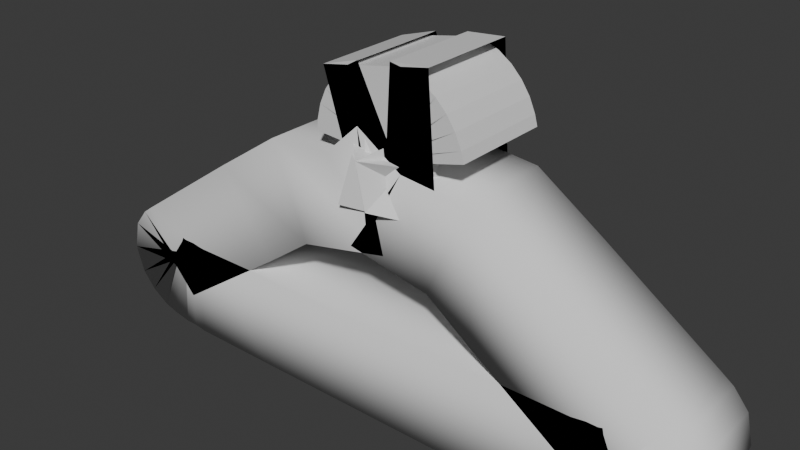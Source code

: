 # Source: hanger.blend  (saved by Blender 4.2.66; exported with 4.5.12 LTS)
import bpy
from mathutils import Matrix  # noqa: F401  (used for matrix-valued properties, if any)

bpy.ops.wm.read_factory_settings(use_empty=True)
scene = bpy.context.scene
scene.name = 'Scene'

# ---- collections
col_hanger = bpy.data.collections.new('Hanger'); scene.collection.children.link(col_hanger)

# ---- materials (node trees are filled in below, after node groups)
mat_material_001 = bpy.data.materials.new('Material.001')
mat_material_001.alpha_threshold = 0.0
mat_material_001.roughness = 0.5
mat_material_001.line_color = (0.0, 0.0, 0.0, 1.0)

# ---- material node trees
mat_material_001.use_nodes = True; mat_material_001.node_tree.nodes.clear()
_N = mat_material_001.node_tree.nodes; _L = mat_material_001.node_tree.links
n0 = _N.new('ShaderNodeOutputMaterial'); n0.name = 'Material Output'; n0.location = (300, 300)
n1 = _N.new('ShaderNodeBsdfPrincipled'); n1.name = 'Principled BSDF'; n1.location = (10, 300)
n1.inputs[3].default_value = 1.45
_L.new(n1.outputs[0], n0.inputs[0])
n0.is_active_output = True

# ---- world
world_world = bpy.data.worlds.new('World'); scene.world = world_world
world_world.use_nodes = True; world_world.node_tree.nodes.clear()
_N = world_world.node_tree.nodes; _L = world_world.node_tree.links
n0 = _N.new('ShaderNodeOutputWorld'); n0.name = 'World Output'; n0.location = (300, 300)
n1 = _N.new('ShaderNodeBackground'); n1.name = 'Background'; n1.location = (10, 300)
n1.inputs[0].default_value = (0.05088, 0.05088, 0.05088, 1.0)
_L.new(n1.outputs[0], n0.inputs[0])
n0.is_active_output = True
world_world.color = (0.05088, 0.05088, 0.05088)
world_world.sun_shadow_jitter_overblur = 0.0

# ---- meshes
me_circle = bpy.data.meshes.new('Circle')
me_circle.from_pydata([(0.07288, -0.3567, -89.24), (-1.313, -0.3567, -89.91), (-1.091, -0.3567, -90.06), (-1.342, -0.3567, -89.93), (-1.36, -0.3567, -89.95), (-1.365, -0.3567, -89.97), (-1.358, -0.3567, -89.99), (-1.34, -0.3567, -90.01), (-1.309, -0.3567, -90.03), (-1.268, -0.3567, -90.04), (-1.217, -0.3567, -90.05), (-1.158, -0.3567, -90.05), (1.091, -0.3567, -90.06), (1.313, -0.3567, -89.91), (1.158, -0.3567, -90.05), (1.217, -0.3567, -90.05), (1.268, -0.3567, -90.04), (1.309, -0.3567, -90.03), (1.34, -0.3567, -90.01), (1.358, -0.3567, -89.99), (1.365, -0.3567, -89.97), (1.36, -0.3567, -89.95), (1.342, -0.3567, -89.93), (-0.4285, -0.3567, -89.3), (0.4466, -0.3567, -89.3), (-0.03831, -0.3567, -89.24), (0.005035, -0.3567, -89.13)], [(1, 3), (3, 4), (4, 5), (5, 6), (6, 7), (7, 8), (8, 9), (9, 10), (10, 11), (11, 2), (12, 14), (14, 15), (15, 16), (16, 17), (17, 18), (18, 19), (19, 20), (20, 21), (21, 22), (22, 13), (1, 23), (2, 12), (13, 24), (25, 23), (0, 24), (26, 0), (25, 26)], [])
_uv = me_circle.uv_layers.new(name='UVMap')
_uv.uv.foreach_set('vector', [])
me_circle.update()
me_cube_027 = bpy.data.meshes.new('Cube.027')
me_cube_027.from_pydata([(0.01976, -0.3594, 0.9158), (-0.0005171, -0.3506, 0.9158), (0.01406, -0.3449, 0.9158), (0.00519, -0.3652, 0.9158), (0.01917, -0.3528, 0.8831), (7.041e-05, -0.3572, 0.8831), (0.007415, -0.3455, 0.8831), (0.01183, -0.3646, 0.8831), (0.01883, -0.3495, 0.8667), (0.0004149, -0.3606, 0.8667), (0.004087, -0.3458, 0.8667), (0.01516, -0.3642, 0.8667), (0.01074, -0.3451, 0.8994), (0.008502, -0.3649, 0.8994), (0.01952, -0.3561, 0.8994), (-0.0002741, -0.3539, 0.8994), (0.01792, -0.3624, 0.9333), (0.001327, -0.3476, 0.9333), (0.01702, -0.3467, 0.9333), (0.002223, -0.3633, 0.9333), (0.01523, -0.3646, 0.9498), (0.004019, -0.3454, 0.9498), (0.0192, -0.3494, 0.9498), (4.056e-05, -0.3606, 0.9498), (0.01098, -0.366, 0.9635), (0.008262, -0.344, 0.9635), (0.02062, -0.3537, 0.9635), (-0.00138, -0.3564, 0.9635), (0.006764, -0.3657, 0.9788), (0.01248, -0.3443, 0.9788), (0.02034, -0.3579, 0.9788), (-0.001095, -0.3522, 0.9788), (0.004111, -0.3643, 0.9939), (0.0003869, -0.3495, 0.9939), (0.01513, -0.3458, 0.9939), (0.01886, -0.3605, 0.9939), (0.01859, -0.3515, 0.9158), (0.0006592, -0.3585, 0.9158), (0.005124, -0.3622, 0.8831), (0.01412, -0.3478, 0.8831), (0.01187, -0.346, 0.8667), (0.007373, -0.364, 0.8667), (0.002875, -0.3604, 0.8994), (0.01637, -0.3496, 0.8994), (0.01926, -0.3545, 0.9333), (-1.31e-05, -0.3556, 0.9333), (0.01896, -0.3574, 0.9498), (0.0002873, -0.3526, 0.9498), (0.01722, -0.3609, 0.9635), (0.002025, -0.3491, 0.9635), (0.01443, -0.3634, 0.9788), (0.004817, -0.3467, 0.9788), (0.0119, -0.364, 0.9939), (0.007342, -0.346, 0.9939), (0.006099, -0.3461, 0.9158), (0.01315, -0.364, 0.9158), (0.01682, -0.3595, 0.8831), (0.00242, -0.3505, 0.8831), (0.0005931, -0.3528, 0.8667), (0.01865, -0.3573, 0.8667), (0.015, -0.3618, 0.8994), (0.004247, -0.3483, 0.8994), (0.009075, -0.3454, 0.9333), (0.01017, -0.3647, 0.9333), (0.01205, -0.3457, 0.9498), (0.0072, -0.3644, 0.9498), (0.01555, -0.3474, 0.9635), (0.00369, -0.3626, 0.9635), (0.01798, -0.3502, 0.9788), (0.001264, -0.3598, 0.9788), (0.01865, -0.3527, 0.9939), (0.0005904, -0.3573, 0.9939), (0.01876, -0.3488, 0.8634), (0.01869, -0.3481, 0.8602), (0.01862, -0.3475, 0.8569), (0.01855, -0.3468, 0.8579), (0.0004838, -0.3612, 0.8634), (0.0005527, -0.3619, 0.8602), (0.0006216, -0.3625, 0.8569), (0.0006939, -0.3632, 0.8579), (0.001393, -0.3461, 0.8579), (0.002091, -0.346, 0.8569), (0.002756, -0.3459, 0.8602), (0.003422, -0.3459, 0.8634), (0.01785, -0.3639, 0.8579), (0.01715, -0.364, 0.8569), (0.01649, -0.3641, 0.8602), (0.01582, -0.3642, 0.8634), (0.00919, -0.3655, 0.8579), (0.008723, -0.3651, 0.8569), (0.008273, -0.3648, 0.8602), (0.007823, -0.3644, 0.8634), (0.01005, -0.3445, 0.8579), (0.01052, -0.3449, 0.8569), (0.01097, -0.3453, 0.8602), (0.01142, -0.3456, 0.8634), (0.02013, -0.3554, 0.8579), (0.01975, -0.3559, 0.8569), (0.01938, -0.3564, 0.8602), (0.01902, -0.3568, 0.8634), (-0.000883, -0.3546, 0.8579), (-0.0005032, -0.3541, 0.8569), (-0.0001378, -0.3537, 0.8602), (0.0002277, -0.3532, 0.8634), (0.004753, -0.3457, 0.87), (0.005418, -0.3457, 0.8732), (0.006084, -0.3456, 0.8765), (0.006749, -0.3455, 0.8798), (0.01449, -0.3643, 0.87), (0.01383, -0.3644, 0.8732), (0.01316, -0.3644, 0.8765), (0.0125, -0.3645, 0.8798), (0.01911, -0.3521, 0.8798), (0.01904, -0.3515, 0.8765), (0.01897, -0.3508, 0.8732), (0.0189, -0.3501, 0.87), (0.0001393, -0.3579, 0.8798), (0.0002082, -0.3586, 0.8765), (0.0002771, -0.3592, 0.8732), (0.000346, -0.3599, 0.87), (0.01232, -0.3464, 0.87), (0.01277, -0.3467, 0.8732), (0.01322, -0.3471, 0.8765), (0.01367, -0.3474, 0.8798), (0.006924, -0.3637, 0.87), (0.006474, -0.3633, 0.8732), (0.006024, -0.3629, 0.8765), (0.005574, -0.3626, 0.8798), (0.0009585, -0.3523, 0.87), (0.001324, -0.3519, 0.8732), (0.001689, -0.3514, 0.8765), (0.002055, -0.351, 0.8798), (0.01829, -0.3577, 0.87), (0.01792, -0.3582, 0.8732), (0.01756, -0.3586, 0.8765), (0.01719, -0.3591, 0.8798), (0.01945, -0.3555, 0.8961), (0.01938, -0.3548, 0.8929), (0.01931, -0.3541, 0.8896), (0.01924, -0.3535, 0.8863), (-0.0002052, -0.3546, 0.8961), (-0.0001363, -0.3552, 0.8929), (-6.74e-05, -0.3559, 0.8896), (1.507e-06, -0.3566, 0.8863), (0.008081, -0.3454, 0.8863), (0.008746, -0.3453, 0.8896), (0.009412, -0.3453, 0.8929), (0.01008, -0.3452, 0.8961), (0.01116, -0.3646, 0.8863), (0.0105, -0.3647, 0.8896), (0.009833, -0.3648, 0.8929), (0.009168, -0.3648, 0.8961), (0.01457, -0.3482, 0.8863), (0.01502, -0.3485, 0.8896), (0.01547, -0.3489, 0.8929), (0.01592, -0.3493, 0.8961), (0.004674, -0.3619, 0.8863), (0.004225, -0.3615, 0.8896), (0.003775, -0.3611, 0.8929), (0.003325, -0.3608, 0.8961), (0.002786, -0.3501, 0.8863), (0.003151, -0.3496, 0.8896), (0.003517, -0.3492, 0.8929), (0.003882, -0.3487, 0.8961), (0.01646, -0.36, 0.8863), (0.01609, -0.3604, 0.8896), (0.01573, -0.3609, 0.8929), (0.01536, -0.3613, 0.8961), (0.01141, -0.3451, 0.9027), (0.01207, -0.345, 0.906), (0.01274, -0.3449, 0.9092), (0.01341, -0.3448, 0.9125), (0.007837, -0.365, 0.9027), (0.007171, -0.3651, 0.906), (0.006506, -0.3651, 0.9092), (0.005837, -0.3652, 0.9125), (0.01982, -0.3588, 0.9125), (0.01973, -0.3581, 0.9092), (0.01966, -0.3575, 0.906), (0.01959, -0.3568, 0.9027), (-0.0005715, -0.3512, 0.9125), (-0.0004808, -0.3519, 0.9092), (-0.0004119, -0.3526, 0.906), (-0.000343, -0.3532, 0.9027), (0.002425, -0.36, 0.9027), (0.001975, -0.3597, 0.906), (0.001526, -0.3593, 0.9092), (0.001063, -0.3589, 0.9125), (0.01682, -0.35, 0.9027), (0.01727, -0.3504, 0.906), (0.01772, -0.3507, 0.9092), (0.01818, -0.3511, 0.9125), (0.01463, -0.3622, 0.9027), (0.01427, -0.3627, 0.906), (0.0139, -0.3631, 0.9092), (0.01355, -0.3636, 0.9125), (0.004613, -0.3478, 0.9027), (0.004978, -0.3474, 0.906), (0.005344, -0.3469, 0.9092), (0.0057, -0.3465, 0.9125), (0.0195, -0.3601, 0.9193), (0.0191, -0.3607, 0.9228), (0.01872, -0.3613, 0.9263), (0.01834, -0.3619, 0.9298), (0.002776, -0.3637, 0.9298), (0.003382, -0.3641, 0.9263), (0.003979, -0.3645, 0.9228), (0.004574, -0.3649, 0.9193), (0.000904, -0.3482, 0.9298), (0.0005287, -0.3488, 0.9263), (0.0001463, -0.3494, 0.9228), (-0.000258, -0.35, 0.9193), (0.01647, -0.3463, 0.9298), (0.01586, -0.3459, 0.9263), (0.01527, -0.3455, 0.9228), (0.01467, -0.3451, 0.9193), (0.01876, -0.3521, 0.9193), (0.01888, -0.3527, 0.9228), (0.01901, -0.3533, 0.9263), (0.01915, -0.3539, 0.9298), (0.0004816, -0.358, 0.9193), (0.0003624, -0.3574, 0.9228), (0.0002306, -0.3568, 0.9263), (9.133e-05, -0.3562, 0.9298), (0.006666, -0.3459, 0.9193), (0.007275, -0.3458, 0.9228), (0.007875, -0.3456, 0.9263), (0.008476, -0.3455, 0.9298), (0.01258, -0.3642, 0.9193), (0.01197, -0.3643, 0.9228), (0.01137, -0.3644, 0.9263), (0.01077, -0.3645, 0.9298), (0.001817, -0.3471, 0.9366), (0.002354, -0.3467, 0.9399), (0.002884, -0.3463, 0.9433), (0.003398, -0.3458, 0.9466), (0.01881, -0.3488, 0.9466), (0.01837, -0.3483, 0.9433), (0.01793, -0.3477, 0.9399), (0.0175, -0.3472, 0.9366), (0.01585, -0.3642, 0.9466), (0.01636, -0.3638, 0.9433), (0.01689, -0.3633, 0.9399), (0.01743, -0.3629, 0.9366), (0.0004374, -0.3612, 0.9466), (0.0008798, -0.3618, 0.9433), (0.001315, -0.3623, 0.9399), (0.001743, -0.3628, 0.9366), (1.75e-05, -0.355, 0.9366), (8.294e-05, -0.3544, 0.9399), (0.0001409, -0.3538, 0.9433), (0.0001874, -0.3532, 0.9466), (0.01923, -0.3551, 0.9366), (0.01916, -0.3557, 0.9399), (0.0191, -0.3562, 0.9433), (0.01906, -0.3568, 0.9466), (0.009578, -0.3646, 0.9366), (0.008986, -0.3646, 0.9399), (0.008395, -0.3645, 0.9433), (0.007808, -0.3645, 0.9466), (0.009668, -0.3454, 0.9366), (0.01026, -0.3455, 0.9399), (0.01085, -0.3455, 0.9433), (0.01144, -0.3456, 0.9466), (0.01445, -0.3649, 0.9526), (0.01357, -0.3652, 0.9553), (0.01271, -0.3655, 0.958), (0.01185, -0.3658, 0.9607), (-0.001183, -0.3572, 0.9607), (-0.0008725, -0.3581, 0.958), (-0.0005788, -0.359, 0.9553), (-0.0002919, -0.3598, 0.9526), (0.0074, -0.3442, 0.9607), (0.006536, -0.3445, 0.958), (0.005672, -0.3448, 0.9553), (0.004792, -0.3451, 0.9526), (0.02043, -0.3528, 0.9607), (0.02012, -0.3519, 0.958), (0.01982, -0.3511, 0.9553), (0.01954, -0.3502, 0.9526), (0.01865, -0.3581, 0.9526), (0.01829, -0.3588, 0.9553), (0.01794, -0.3596, 0.958), (0.0176, -0.3603, 0.9607), (0.0005945, -0.3519, 0.9526), (0.0009551, -0.3512, 0.9553), (0.001304, -0.3505, 0.958), (0.001645, -0.3498, 0.9607), (0.01274, -0.346, 0.9526), (0.01345, -0.3463, 0.9553), (0.01416, -0.3467, 0.958), (0.01488, -0.347, 0.9607), (0.006508, -0.364, 0.9526), (0.005794, -0.3637, 0.9553), (0.005085, -0.3633, 0.958), (0.004368, -0.363, 0.9607), (0.009123, -0.344, 0.9665), (0.009982, -0.3441, 0.9696), (0.01084, -0.3441, 0.9727), (0.01172, -0.3442, 0.9758), (0.02047, -0.3571, 0.9758), (0.02052, -0.3562, 0.9727), (0.02058, -0.3554, 0.9696), (0.02066, -0.3545, 0.9665), (0.007529, -0.3659, 0.9758), (0.008404, -0.3659, 0.9727), (0.009263, -0.366, 0.9696), (0.01012, -0.3661, 0.9665), (-0.001224, -0.3529, 0.9758), (-0.001274, -0.3538, 0.9727), (-0.001336, -0.3547, 0.9696), (-0.001415, -0.3555, 0.9665), (0.002558, -0.3486, 0.9665), (0.003131, -0.3481, 0.9696), (0.003695, -0.3476, 0.9727), (0.004262, -0.3471, 0.9758), (0.01669, -0.3615, 0.9665), (0.01611, -0.3619, 0.9696), (0.01555, -0.3624, 0.9727), (0.01498, -0.3629, 0.9758), (0.00317, -0.3621, 0.9665), (0.002691, -0.3615, 0.9696), (0.002203, -0.3609, 0.9727), (0.0017, -0.3604, 0.9758), (0.01607, -0.348, 0.9665), (0.01655, -0.3485, 0.9696), (0.01704, -0.3491, 0.9727), (0.01754, -0.3497, 0.9758), (7.954e-05, -0.35, 0.9909), (-0.0002278, -0.3505, 0.9879), (-0.0005352, -0.351, 0.9849), (-0.0008544, -0.3515, 0.9819), (0.01462, -0.3455, 0.9909), (0.0141, -0.3452, 0.9879), (0.01359, -0.3449, 0.9849), (0.01309, -0.3445, 0.9819), (0.01917, -0.36, 0.9909), (0.01947, -0.3595, 0.9879), (0.01978, -0.359, 0.9849), (0.0201, -0.3585, 0.9819), (0.006154, -0.3655, 0.9819), (0.005656, -0.3652, 0.9849), (0.005141, -0.3649, 0.9879), (0.004626, -0.3646, 0.9909), (0.005329, -0.3465, 0.9819), (0.005831, -0.3464, 0.9849), (0.006334, -0.3462, 0.9879), (0.006838, -0.3461, 0.9909), (0.01392, -0.3636, 0.9819), (0.01341, -0.3637, 0.9849), (0.01291, -0.3638, 0.9879), (0.01241, -0.3639, 0.9909), (0.001085, -0.3593, 0.9819), (0.000972, -0.3588, 0.9849), (0.0008448, -0.3583, 0.9879), (0.0007176, -0.3578, 0.9909), (0.01816, -0.3507, 0.9819), (0.01827, -0.3512, 0.9849), (0.0184, -0.3517, 0.9879), (0.01853, -0.3522, 0.9909), (0.003596, -0.3639, 0.997), (0.003081, -0.3636, 1.0), (0.002566, -0.3633, 1.003), (0.001627, -0.3633, 1.007), (0.001361, -0.347, 1.007), (0.001309, -0.348, 1.003), (0.001002, -0.3485, 1.0), (0.0006943, -0.349, 0.997), (0.01762, -0.3468, 1.007), (0.01668, -0.3467, 1.003), (0.01616, -0.3464, 1.0), (0.01565, -0.3461, 0.997), (0.01788, -0.363, 1.007), (0.01794, -0.3621, 1.003), (0.01824, -0.3616, 1.0), (0.01855, -0.361, 0.997), (0.0114, -0.3642, 0.997), (0.0109, -0.3643, 1.0), (0.01039, -0.3644, 1.003), (0.009776, -0.3648, 1.007), (0.007845, -0.3459, 0.997), (0.008349, -0.3457, 1.0), (0.008853, -0.3456, 1.003), (0.009469, -0.3452, 1.007), (0.01878, -0.3532, 0.997), (0.01891, -0.3537, 1.0), (0.01904, -0.3542, 1.003), (0.01944, -0.3549, 1.007), (0.0004633, -0.3568, 0.997), (0.0003361, -0.3563, 1.0), (0.0002089, -0.3558, 1.003), (-0.0001995, -0.3552, 1.007), (0.01855, -0.3468, 0.8579), (0.01855, -0.3468, 0.8579), (0.01726, -0.3398, 0.86), (0.0006939, -0.3632, 0.8579), (0.0006939, -0.3632, 0.8579), (0.0006939, -0.3632, 0.8579), (0.01341, -0.3448, 0.9125), (0.01341, -0.3448, 0.9125), (0.01915, -0.3434, 0.9098), (0.01406, -0.3449, 0.9158), (0.01406, -0.3449, 0.9158), (0.02002, -0.3437, 0.913), (0.005837, -0.3652, 0.9125), (0.005837, -0.3652, 0.9125), (0.005837, -0.3652, 0.9125), (0.00519, -0.3652, 0.9158), (0.00519, -0.3652, 0.9158), (0.00519, -0.3652, 0.9158), (0.01859, -0.3515, 0.9158), (0.01859, -0.3515, 0.9158), (0.01749, -0.3446, 0.913), (0.01976, -0.3594, 0.9158), (0.01976, -0.3594, 0.9158), (0.01976, -0.3594, 0.9158), (0.0006592, -0.3585, 0.9158), (0.0006592, -0.3585, 0.9158), (0.0006592, -0.3585, 0.9158), (-0.0005171, -0.3506, 0.9158), (-0.0005171, -0.3506, 0.9158), (-0.005849, -0.3537, 0.9185), (0.006099, -0.3461, 0.9158), (0.006099, -0.3461, 0.9158), (0.006099, -0.3461, 0.9158), (0.01315, -0.364, 0.9158), (0.01315, -0.364, 0.9158), (0.01315, -0.364, 0.9158), (0.01924, -0.3535, 0.8863), (0.01924, -0.3535, 0.8863), (0.02156, -0.3487, 0.889), (0.01917, -0.3528, 0.8831), (0.01917, -0.3528, 0.8831), (0.01917, -0.3528, 0.8831), (1.507e-06, -0.3566, 0.8863), (1.507e-06, -0.3566, 0.8863), (1.507e-06, -0.3566, 0.8863), (7.041e-05, -0.3572, 0.8831), (7.041e-05, -0.3572, 0.8831), (7.041e-05, -0.3572, 0.8831), (0.006749, -0.3455, 0.8798), (0.006749, -0.3455, 0.8798), (0.01002, -0.3412, 0.8771), (0.007415, -0.3455, 0.8831), (0.007415, -0.3455, 0.8831), (0.007415, -0.3455, 0.8831), (0.0125, -0.3645, 0.8798), (0.0125, -0.3645, 0.8798), (0.0125, -0.3645, 0.8798), (0.01183, -0.3646, 0.8831), (0.01183, -0.3646, 0.8831), (0.01183, -0.3646, 0.8831), (0.01682, -0.3595, 0.8831), (0.01682, -0.3595, 0.8831), (0.01682, -0.3595, 0.8831), (0.00242, -0.3505, 0.8831), (0.00242, -0.3505, 0.8831), (0.00242, -0.3505, 0.8831), (0.005124, -0.3622, 0.8831), (0.005124, -0.3622, 0.8831), (0.005124, -0.3622, 0.8831), (0.01412, -0.3478, 0.8831), (0.01412, -0.3478, 0.8831), (0.009649, -0.3435, 0.8804), (0.0189, -0.3501, 0.87), (0.0189, -0.3501, 0.87), (0.0189, -0.3501, 0.87), (0.01883, -0.3495, 0.8667), (0.01883, -0.3495, 0.8667), (0.01903, -0.3437, 0.8694), (0.000346, -0.3599, 0.87), (0.000346, -0.3599, 0.87), (0.000346, -0.3599, 0.87), (0.0004149, -0.3606, 0.8667), (0.0004149, -0.3606, 0.8667), (0.0004149, -0.3606, 0.8667), (0.003422, -0.3459, 0.8634), (0.003422, -0.3459, 0.8634), (0.005476, -0.34, 0.8608), (0.004087, -0.3458, 0.8667), (0.004087, -0.3458, 0.8667), (0.004087, -0.3458, 0.8667), (0.01582, -0.3642, 0.8634), (0.01582, -0.3642, 0.8634), (0.01582, -0.3642, 0.8634), (0.01516, -0.3642, 0.8667), (0.01516, -0.3642, 0.8667), (0.01516, -0.3642, 0.8667), (0.01187, -0.346, 0.8667), (0.01187, -0.346, 0.8667), (0.005852, -0.3429, 0.864), (0.007373, -0.364, 0.8667), (0.007373, -0.364, 0.8667), (0.007373, -0.364, 0.8667), (0.0005931, -0.3528, 0.8667), (0.0005931, -0.3528, 0.8667), (0.0005931, -0.3528, 0.8667), (0.01865, -0.3573, 0.8667), (0.01865, -0.3573, 0.8667), (0.01865, -0.3573, 0.8667), (0.01008, -0.3452, 0.8961), (0.01008, -0.3452, 0.8961), (0.01457, -0.3424, 0.8935), (0.01074, -0.3451, 0.8994), (0.01074, -0.3451, 0.8994), (0.01548, -0.3426, 0.8968), (0.009168, -0.3648, 0.8961), (0.009168, -0.3648, 0.8961), (0.009168, -0.3648, 0.8961), (0.008502, -0.3649, 0.8994), (0.008502, -0.3649, 0.8994), (0.008502, -0.3649, 0.8994), (0.01959, -0.3568, 0.9027), (0.01959, -0.3568, 0.9027), (0.01959, -0.3568, 0.9027), (0.01952, -0.3561, 0.8994), (0.01952, -0.3561, 0.8994), (0.02325, -0.3521, 0.9021), (-0.000343, -0.3532, 0.9027), (-0.000343, -0.3532, 0.9027), (-0.000343, -0.3532, 0.9027), (-0.0002741, -0.3539, 0.8994), (-0.0002741, -0.3539, 0.8994), (-0.0002741, -0.3539, 0.8994), (0.015, -0.3618, 0.8994), (0.015, -0.3618, 0.8994), (0.015, -0.3618, 0.8994), (0.004247, -0.3483, 0.8994), (0.004247, -0.3483, 0.8994), (0.004247, -0.3483, 0.8994), (0.002875, -0.3604, 0.8994), (0.002875, -0.3604, 0.8994), (0.002875, -0.3604, 0.8994), (0.01637, -0.3496, 0.8994), (0.01637, -0.3496, 0.8994), (0.01345, -0.3441, 0.8968), (0.01926, -0.3545, 0.9333), (0.01926, -0.3545, 0.9333), (0.02037, -0.3475, 0.9306), (0.01792, -0.3624, 0.9333), (0.01792, -0.3624, 0.9333), (0.01792, -0.3624, 0.9333), (-1.31e-05, -0.3556, 0.9333), (-1.31e-05, -0.3556, 0.9333), (-1.31e-05, -0.3556, 0.9333), (0.001327, -0.3476, 0.9333), (0.001327, -0.3476, 0.9333), (0.001327, -0.3476, 0.9333), (0.009075, -0.3454, 0.9333), (0.009075, -0.3454, 0.9333), (0.002136, -0.3443, 0.9306), (0.01702, -0.3467, 0.9333), (0.01702, -0.3467, 0.9333), (0.01566, -0.3408, 0.9361), (0.01017, -0.3647, 0.9333), (0.01017, -0.3647, 0.9333), (0.01017, -0.3647, 0.9333), (0.002223, -0.3633, 0.9333), (0.002223, -0.3633, 0.9333), (0.002223, -0.3633, 0.9333), (0.01834, -0.3619, 0.9298), (0.01834, -0.3619, 0.9298), (0.01834, -0.3619, 0.9298), (0.004574, -0.3649, 0.9193), (0.004574, -0.3649, 0.9193), (0.004574, -0.3649, 0.9193), (-0.000258, -0.35, 0.9193), (-0.000258, -0.35, 0.9193), (-0.005673, -0.3528, 0.9221), (0.01467, -0.3451, 0.9193), (0.01467, -0.3451, 0.9193), (0.01185, -0.3397, 0.9221), (0.01896, -0.3574, 0.9498), (0.01896, -0.3574, 0.9498), (0.02224, -0.3511, 0.9476), (0.01523, -0.3646, 0.9498), (0.01523, -0.3646, 0.9498), (0.01523, -0.3646, 0.9498), (0.0002873, -0.3526, 0.9498), (0.0002873, -0.3526, 0.9498), (0.0002873, -0.3526, 0.9498), (0.004019, -0.3454, 0.9498), (0.004019, -0.3454, 0.9498), (0.004019, -0.3454, 0.9498), (0.01205, -0.3457, 0.9498), (0.01205, -0.3457, 0.9498), (0.005666, -0.3424, 0.9476), (0.0192, -0.3494, 0.9498), (0.0192, -0.3494, 0.9498), (0.01973, -0.3434, 0.9525), (0.0072, -0.3644, 0.9498), (0.0072, -0.3644, 0.9498), (0.0072, -0.3644, 0.9498), (4.056e-05, -0.3606, 0.9498), (4.056e-05, -0.3606, 0.9498), (4.056e-05, -0.3606, 0.9498), (0.003398, -0.3458, 0.9466), (0.003398, -0.3458, 0.9466), (0.005502, -0.3402, 0.944), (0.0175, -0.3472, 0.9366), (0.0175, -0.3472, 0.9366), (0.01649, -0.3412, 0.9394), (0.01743, -0.3629, 0.9366), (0.01743, -0.3629, 0.9366), (0.01743, -0.3629, 0.9366), (0.001743, -0.3628, 0.9366), (0.001743, -0.3628, 0.9366), (0.001743, -0.3628, 0.9366), (0.01722, -0.3609, 0.9635), (0.01722, -0.3609, 0.9635), (0.01722, -0.3609, 0.9635), (0.01098, -0.366, 0.9635), (0.01098, -0.366, 0.9635), (0.01098, -0.366, 0.9635), (0.002025, -0.3491, 0.9635), (0.002025, -0.3491, 0.9635), (0.002025, -0.3491, 0.9635), (0.008262, -0.344, 0.9635), (0.008262, -0.344, 0.9635), (0.01263, -0.3399, 0.961), (0.01555, -0.3474, 0.9635), (0.01555, -0.3474, 0.9635), (0.01101, -0.3419, 0.961), (0.02062, -0.3537, 0.9635), (0.02062, -0.3537, 0.9635), (0.02062, -0.3537, 0.9635), (0.00369, -0.3626, 0.9635), (0.00369, -0.3626, 0.9635), (0.00369, -0.3626, 0.9635), (-0.00138, -0.3564, 0.9635), (-0.00138, -0.3564, 0.9635), (-0.00138, -0.3564, 0.9635), (0.01185, -0.3658, 0.9607), (0.01185, -0.3658, 0.9607), (0.01185, -0.3658, 0.9607), (-0.0002919, -0.3598, 0.9526), (-0.0002919, -0.3598, 0.9526), (-0.0002919, -0.3598, 0.9526), (0.004792, -0.3451, 0.9526), (0.004792, -0.3451, 0.9526), (-0.001036, -0.3441, 0.9549), (0.01954, -0.3502, 0.9526), (0.01954, -0.3502, 0.9526), (0.02053, -0.3444, 0.9549), (0.01443, -0.3634, 0.9788), (0.01443, -0.3634, 0.9788), (0.01443, -0.3634, 0.9788), (0.006764, -0.3657, 0.9788), (0.006764, -0.3657, 0.9788), (0.006764, -0.3657, 0.9788), (0.004817, -0.3467, 0.9788), (0.004817, -0.3467, 0.9788), (0.004817, -0.3467, 0.9788), (0.01248, -0.3443, 0.9788), (0.01248, -0.3443, 0.9788), (0.01821, -0.3422, 0.9764), (0.01798, -0.3502, 0.9788), (0.01798, -0.3502, 0.9788), (0.01592, -0.3436, 0.9764), (0.02034, -0.3579, 0.9788), (0.02034, -0.3579, 0.9788), (0.02504, -0.354, 0.9813), (0.001264, -0.3598, 0.9788), (0.001264, -0.3598, 0.9788), (0.001264, -0.3598, 0.9788), (-0.001095, -0.3522, 0.9788), (-0.001095, -0.3522, 0.9788), (-0.001095, -0.3522, 0.9788), (0.01172, -0.3442, 0.9758), (0.01172, -0.3442, 0.9758), (0.01172, -0.3442, 0.9758), (0.02066, -0.3545, 0.9665), (0.02066, -0.3545, 0.9665), (0.02066, -0.3545, 0.9665), (0.01012, -0.3661, 0.9665), (0.01012, -0.3661, 0.9665), (0.01012, -0.3661, 0.9665), (-0.001415, -0.3555, 0.9665), (-0.001415, -0.3555, 0.9665), (-0.001415, -0.3555, 0.9665), (-0.0008544, -0.3515, 0.9819), (-0.0008544, -0.3515, 0.9819), (-0.0008544, -0.3515, 0.9819), (0.01309, -0.3445, 0.9819), (0.01309, -0.3445, 0.9819), (0.009466, -0.3397, 0.9843), (0.0201, -0.3585, 0.9819), (0.0201, -0.3585, 0.9819), (0.0201, -0.3585, 0.9819), (0.004626, -0.3646, 0.9909), (0.004626, -0.3646, 0.9909), (0.004626, -0.3646, 0.9909), (0.004111, -0.3643, 0.9939), (0.004111, -0.3643, 0.9939), (0.004111, -0.3643, 0.9939), (0.0006943, -0.349, 0.997), (0.0006943, -0.349, 0.997), (0.0006943, -0.349, 0.997), (0.0003869, -0.3495, 0.9939), (0.0003869, -0.3495, 0.9939), (-0.005014, -0.3519, 0.9964), (0.01565, -0.3461, 0.997), (0.01565, -0.3461, 0.997), (0.01352, -0.3405, 0.9994), (0.01513, -0.3458, 0.9939), (0.01513, -0.3458, 0.9939), (0.01269, -0.3404, 0.9964), (0.01855, -0.361, 0.997), (0.01855, -0.361, 0.997), (0.01855, -0.361, 0.997), (0.01886, -0.3605, 0.9939), (0.01886, -0.3605, 0.9939), (0.01886, -0.3605, 0.9939), (0.0119, -0.364, 0.9939), (0.0119, -0.364, 0.9939), (0.0119, -0.364, 0.9939), (0.01865, -0.3527, 0.9939), (0.01865, -0.3527, 0.9939), (0.01865, -0.3527, 0.9939), (0.007342, -0.346, 0.9939), (0.007342, -0.346, 0.9939), (0.007342, -0.346, 0.9939), (0.0005904, -0.3573, 0.9939), (0.0005904, -0.3573, 0.9939), (0.0005904, -0.3573, 0.9939), (0.006838, -0.3461, 0.9909), (0.006838, -0.3461, 0.9909), (0.006838, -0.3461, 0.9909), (0.01241, -0.3639, 0.9909), (0.01241, -0.3639, 0.9909), (0.01241, -0.3639, 0.9909), (0.004262, -0.3471, 0.9758), (0.004262, -0.3471, 0.9758), (0.004262, -0.3471, 0.9758), (0.01498, -0.3629, 0.9758), (0.01498, -0.3629, 0.9758), (0.01498, -0.3629, 0.9758), (0.0176, -0.3603, 0.9607), (0.0176, -0.3603, 0.9607), (0.02258, -0.3552, 0.9585), (0.001645, -0.3498, 0.9607), (0.001645, -0.3498, 0.9607), (0.001645, -0.3498, 0.9607), (0.0001874, -0.3532, 0.9466), (0.0001874, -0.3532, 0.9466), (0.0001874, -0.3532, 0.9466), (0.01906, -0.3568, 0.9466), (0.01906, -0.3568, 0.9466), (0.01906, -0.3568, 0.9466), (0.01915, -0.3539, 0.9298), (0.01915, -0.3539, 0.9298), (0.01973, -0.3469, 0.927), (9.133e-05, -0.3562, 0.9298), (9.133e-05, -0.3562, 0.9298), (9.133e-05, -0.3562, 0.9298), (0.01592, -0.3493, 0.8961), (0.01592, -0.3493, 0.8961), (0.01269, -0.3439, 0.8935), (0.003325, -0.3608, 0.8961), (0.003325, -0.3608, 0.8961), (0.003325, -0.3608, 0.8961), (0.007823, -0.3644, 0.8634), (0.007823, -0.3644, 0.8634), (0.007823, -0.3644, 0.8634), (0.01142, -0.3456, 0.8634), (0.01142, -0.3456, 0.8634), (0.01142, -0.3456, 0.8634), (0.01367, -0.3474, 0.8798), (0.01367, -0.3474, 0.8798), (0.00889, -0.3433, 0.8771), (0.005574, -0.3626, 0.8798), (0.005574, -0.3626, 0.8798), (0.005574, -0.3626, 0.8798), (0.001063, -0.3589, 0.9125), (0.001063, -0.3589, 0.9125), (0.001063, -0.3589, 0.9125), (0.01818, -0.3511, 0.9125), (0.01818, -0.3511, 0.9125), (0.01818, -0.3511, 0.9125), (0.0007176, -0.3578, 0.9909), (0.0007176, -0.3578, 0.9909), (0.0007176, -0.3578, 0.9909), (0.01853, -0.3522, 0.9909), (0.01853, -0.3522, 0.9909), (0.01791, -0.3455, 0.9885), (0.0017, -0.3604, 0.9758), (0.0017, -0.3604, 0.9758), (0.0017, -0.3604, 0.9758), (0.01488, -0.347, 0.9607), (0.01488, -0.347, 0.9607), (0.01488, -0.347, 0.9607), (0.01754, -0.3497, 0.9758), (0.01754, -0.3497, 0.9758), (0.01754, -0.3497, 0.9758), (0.007808, -0.3645, 0.9466), (0.007808, -0.3645, 0.9466), (0.007808, -0.3645, 0.9466), (0.004368, -0.363, 0.9607), (0.004368, -0.363, 0.9607), (0.004368, -0.363, 0.9607), (0.008476, -0.3455, 0.9298), (0.008476, -0.3455, 0.9298), (0.001495, -0.3449, 0.927), (0.01144, -0.3456, 0.9466), (0.01144, -0.3456, 0.9466), (0.01144, -0.3456, 0.9466), (0.01077, -0.3645, 0.9298), (0.01077, -0.3645, 0.9298), (0.01077, -0.3645, 0.9298), (0.003882, -0.3487, 0.8961), (0.003882, -0.3487, 0.8961), (0.003882, -0.3487, 0.8961), (0.01536, -0.3613, 0.8961), (0.01536, -0.3613, 0.8961), (0.01536, -0.3613, 0.8961), (0.01902, -0.3568, 0.8634), (0.01902, -0.3568, 0.8634), (0.01902, -0.3568, 0.8634), (0.0002277, -0.3532, 0.8634), (0.0002277, -0.3532, 0.8634), (0.0002277, -0.3532, 0.8634), (0.002055, -0.351, 0.8798), (0.002055, -0.351, 0.8798), (0.002055, -0.351, 0.8798), (0.01719, -0.3591, 0.8798), (0.01719, -0.3591, 0.8798), (0.01719, -0.3591, 0.8798), (0.01355, -0.3636, 0.9125), (0.01355, -0.3636, 0.9125), (0.01355, -0.3636, 0.9125), (0.0057, -0.3465, 0.9125), (0.0057, -0.3465, 0.9125), (-0.000888, -0.3481, 0.9098), (0.01876, -0.3488, 0.8634), (0.01876, -0.3488, 0.8634), (0.02467, -0.3509, 0.8608), (0.01869, -0.3481, 0.8602), (0.01869, -0.3481, 0.8602), (0.01869, -0.3481, 0.8602), (0.01862, -0.3475, 0.8569), (0.01862, -0.3475, 0.8569), (0.01862, -0.3475, 0.8569), (0.0004838, -0.3612, 0.8634), (0.0004838, -0.3612, 0.8634), (0.0004838, -0.3612, 0.8634), (0.0005527, -0.3619, 0.8602), (0.0005527, -0.3619, 0.8602), (0.0005527, -0.3619, 0.8602), (0.0006216, -0.3625, 0.8569), (0.0006216, -0.3625, 0.8569), (0.0006216, -0.3625, 0.8569), (0.001393, -0.3461, 0.8579), (0.001393, -0.3461, 0.8579), (0.001393, -0.3461, 0.8579), (0.002091, -0.346, 0.8569), (0.002091, -0.346, 0.8569), (0.002091, -0.346, 0.8569), (0.002756, -0.3459, 0.8602), (0.002756, -0.3459, 0.8602), (-0.003379, -0.3465, 0.8628), (0.01785, -0.3639, 0.8579), (0.01785, -0.3639, 0.8579), (0.02484, -0.3627, 0.8599), (0.01715, -0.364, 0.8569), (0.01715, -0.364, 0.8569), (0.01715, -0.364, 0.8569), (0.01649, -0.3641, 0.8602), (0.01649, -0.3641, 0.8602), (0.01649, -0.3641, 0.8602), (0.00919, -0.3655, 0.8579), (0.00919, -0.3655, 0.8579), (0.00919, -0.3655, 0.8579), (0.008723, -0.3651, 0.8569), (0.008723, -0.3651, 0.8569), (0.008723, -0.3651, 0.8569), (0.008273, -0.3648, 0.8602), (0.008273, -0.3648, 0.8602), (0.008273, -0.3648, 0.8602), (0.01005, -0.3445, 0.8579), (0.01005, -0.3445, 0.8579), (0.01713, -0.3433, 0.86), (0.01052, -0.3449, 0.8569), (0.01052, -0.3449, 0.8569), (0.01052, -0.3449, 0.8569), (0.01097, -0.3453, 0.8602), (0.01097, -0.3453, 0.8602), (0.01801, -0.345, 0.8628), (0.02013, -0.3554, 0.8579), (0.02013, -0.3554, 0.8579), (0.02134, -0.3625, 0.8599), (0.01975, -0.3559, 0.8569), (0.01975, -0.3559, 0.8569), (0.01975, -0.3559, 0.8569), (0.01938, -0.3564, 0.8602), (0.01938, -0.3564, 0.8602), (0.01938, -0.3564, 0.8602), (-0.000883, -0.3546, 0.8579), (-0.000883, -0.3546, 0.8579), (-0.000883, -0.3546, 0.8579), (-0.0005032, -0.3541, 0.8569), (-0.0005032, -0.3541, 0.8569), (-0.0005032, -0.3541, 0.8569), (-0.0001378, -0.3537, 0.8602), (-0.0001378, -0.3537, 0.8602), (-0.0001378, -0.3537, 0.8602), (0.004753, -0.3457, 0.87), (0.004753, -0.3457, 0.87), (-0.0008562, -0.3452, 0.8726), (0.005418, -0.3457, 0.8732), (0.005418, -0.3457, 0.8732), (-1.531e-05, -0.3448, 0.8759), (0.006084, -0.3456, 0.8765), (0.006084, -0.3456, 0.8765), (0.006084, -0.3456, 0.8765), (0.01449, -0.3643, 0.87), (0.01449, -0.3643, 0.87), (0.01449, -0.3643, 0.87), (0.01383, -0.3644, 0.8732), (0.01383, -0.3644, 0.8732), (0.01383, -0.3644, 0.8732), (0.01316, -0.3644, 0.8765), (0.01316, -0.3644, 0.8765), (0.01316, -0.3644, 0.8765), (0.01911, -0.3521, 0.8798), (0.01911, -0.3521, 0.8798), (0.02347, -0.3554, 0.8771), (0.01904, -0.3515, 0.8765), (0.01904, -0.3515, 0.8765), (0.01904, -0.3515, 0.8765), (0.01897, -0.3508, 0.8732), (0.01897, -0.3508, 0.8732), (0.01987, -0.3454, 0.8759), (0.0001393, -0.3579, 0.8798), (0.0001393, -0.3579, 0.8798), (0.0001393, -0.3579, 0.8798), (0.0002082, -0.3586, 0.8765), (0.0002082, -0.3586, 0.8765), (0.0002082, -0.3586, 0.8765), (0.0002771, -0.3592, 0.8732), (0.0002771, -0.3592, 0.8732), (0.0002771, -0.3592, 0.8732), (0.01232, -0.3464, 0.87), (0.01232, -0.3464, 0.87), (0.01884, -0.3471, 0.8726), (0.01277, -0.3467, 0.8732), (0.01277, -0.3467, 0.8732), (0.01911, -0.3479, 0.8759), (0.01322, -0.3471, 0.8765), (0.01322, -0.3471, 0.8765), (0.01939, -0.3486, 0.8792), (0.006924, -0.3637, 0.87), (0.006924, -0.3637, 0.87), (0.006924, -0.3637, 0.87), (0.006474, -0.3633, 0.8732), (0.006474, -0.3633, 0.8732), (0.006474, -0.3633, 0.8732), (0.006024, -0.3629, 0.8765), (0.006024, -0.3629, 0.8765), (0.006024, -0.3629, 0.8765), (0.0009585, -0.3523, 0.87), (0.0009585, -0.3523, 0.87), (0.0009585, -0.3523, 0.87), (0.001324, -0.3519, 0.8732), (0.001324, -0.3519, 0.8732), (0.001324, -0.3519, 0.8732), (0.001689, -0.3514, 0.8765), (0.001689, -0.3514, 0.8765), (0.001689, -0.3514, 0.8765), (0.01829, -0.3577, 0.87), (0.01829, -0.3577, 0.87), (0.01829, -0.3577, 0.87), (0.01792, -0.3582, 0.8732), (0.01792, -0.3582, 0.8732), (0.01792, -0.3582, 0.8732), (0.01756, -0.3586, 0.8765), (0.01756, -0.3586, 0.8765), (0.01756, -0.3586, 0.8765), (0.01945, -0.3555, 0.8961), (0.01945, -0.3555, 0.8961), (0.01945, -0.3555, 0.8961), (0.01938, -0.3548, 0.8929), (0.01938, -0.3548, 0.8929), (0.02241, -0.3504, 0.8955), (0.01931, -0.3541, 0.8896), (0.01931, -0.3541, 0.8896), (0.02198, -0.3496, 0.8923), (-0.0002052, -0.3546, 0.8961), (-0.0002052, -0.3546, 0.8961), (-0.0002052, -0.3546, 0.8961), (-0.0001363, -0.3552, 0.8929), (-0.0001363, -0.3552, 0.8929), (-0.0001363, -0.3552, 0.8929), (-6.74e-05, -0.3559, 0.8896), (-6.74e-05, -0.3559, 0.8896), (-6.74e-05, -0.3559, 0.8896), (0.008081, -0.3454, 0.8863), (0.008081, -0.3454, 0.8863), (0.003348, -0.3431, 0.889), (0.008746, -0.3453, 0.8896), (0.008746, -0.3453, 0.8896), (0.004189, -0.3427, 0.8923), (0.009412, -0.3453, 0.8929), (0.009412, -0.3453, 0.8929), (0.009412, -0.3453, 0.8929), (0.01116, -0.3646, 0.8863), (0.01116, -0.3646, 0.8863), (0.01116, -0.3646, 0.8863), (0.0105, -0.3647, 0.8896), (0.0105, -0.3647, 0.8896), (0.0105, -0.3647, 0.8896), (0.009833, -0.3648, 0.8929), (0.009833, -0.3648, 0.8929), (0.009833, -0.3648, 0.8929), (0.01457, -0.3482, 0.8863), (0.01457, -0.3482, 0.8863), (0.02021, -0.3507, 0.889), (0.01502, -0.3485, 0.8896), (0.01502, -0.3485, 0.8896), (0.02048, -0.3515, 0.8923), (0.01547, -0.3489, 0.8929), (0.01547, -0.3489, 0.8929), (0.01547, -0.3489, 0.8929), (0.004674, -0.3619, 0.8863), (0.004674, -0.3619, 0.8863), (0.004674, -0.3619, 0.8863), (0.004225, -0.3615, 0.8896), (0.004225, -0.3615, 0.8896), (0.004225, -0.3615, 0.8896), (0.003775, -0.3611, 0.8929), (0.003775, -0.3611, 0.8929), (0.003775, -0.3611, 0.8929), (0.002786, -0.3501, 0.8863), (0.002786, -0.3501, 0.8863), (0.002786, -0.3501, 0.8863), (0.003151, -0.3496, 0.8896), (0.003151, -0.3496, 0.8896), (0.003151, -0.3496, 0.8896), (0.003517, -0.3492, 0.8929), (0.003517, -0.3492, 0.8929), (0.003517, -0.3492, 0.8929), (0.01646, -0.36, 0.8863), (0.01646, -0.36, 0.8863), (0.01646, -0.36, 0.8863), (0.01609, -0.3604, 0.8896), (0.01609, -0.3604, 0.8896), (0.01609, -0.3604, 0.8896), (0.01573, -0.3609, 0.8929), (0.01573, -0.3609, 0.8929), (0.01573, -0.3609, 0.8929), (0.01141, -0.3451, 0.9027), (0.01141, -0.3451, 0.9027), (0.01141, -0.3451, 0.9027), (0.01207, -0.345, 0.906), (0.01207, -0.345, 0.906), (0.008393, -0.3405, 0.9086), (0.01274, -0.3449, 0.9092), (0.01274, -0.3449, 0.9092), (0.009234, -0.3401, 0.9119), (0.007837, -0.365, 0.9027), (0.007837, -0.365, 0.9027), (0.007837, -0.365, 0.9027), (0.007171, -0.3651, 0.906), (0.007171, -0.3651, 0.906), (0.007171, -0.3651, 0.906), (0.006506, -0.3651, 0.9092), (0.006506, -0.3651, 0.9092), (0.006506, -0.3651, 0.9092), (0.01982, -0.3588, 0.9125), (0.01982, -0.3588, 0.9125), (0.02119, -0.3645, 0.9098), (0.01973, -0.3581, 0.9092), (0.01973, -0.3581, 0.9092), (0.02451, -0.3546, 0.9119), (0.01966, -0.3575, 0.906), (0.01966, -0.3575, 0.906), (0.02409, -0.3538, 0.9086), (-0.0005715, -0.3512, 0.9125), (-0.0005715, -0.3512, 0.9125), (-0.0005715, -0.3512, 0.9125), (-0.0004808, -0.3519, 0.9092), (-0.0004808, -0.3519, 0.9092), (-0.005269, -0.3554, 0.9119), (-0.0004119, -0.3526, 0.906), (-0.0004119, -0.3526, 0.906), (-0.0004119, -0.3526, 0.906), (0.002425, -0.36, 0.9027), (0.002425, -0.36, 0.9027), (0.002425, -0.36, 0.9027), (0.001975, -0.3597, 0.906), (0.001975, -0.3597, 0.906), (0.001975, -0.3597, 0.906), (0.001526, -0.3593, 0.9092), (0.001526, -0.3593, 0.9092), (0.001526, -0.3593, 0.9092), (0.01682, -0.35, 0.9027), (0.01682, -0.35, 0.9027), (0.01682, -0.35, 0.9027), (0.01727, -0.3504, 0.906), (0.01727, -0.3504, 0.906), (0.02186, -0.355, 0.9086), (0.01772, -0.3507, 0.9092), (0.01772, -0.3507, 0.9092), (0.02213, -0.3558, 0.9119), (0.01463, -0.3622, 0.9027), (0.01463, -0.3622, 0.9027), (0.01463, -0.3622, 0.9027), (0.01427, -0.3627, 0.906), (0.01427, -0.3627, 0.906), (0.01427, -0.3627, 0.906), (0.0139, -0.3631, 0.9092), (0.0139, -0.3631, 0.9092), (0.0139, -0.3631, 0.9092), (0.004613, -0.3478, 0.9027), (0.004613, -0.3478, 0.9027), (0.004613, -0.3478, 0.9027), (0.004978, -0.3474, 0.906), (0.004978, -0.3474, 0.906), (0.004978, -0.3474, 0.906), (0.005344, -0.3469, 0.9092), (0.005344, -0.3469, 0.9092), (0.01037, -0.3425, 0.9119), (0.0195, -0.3601, 0.9193), (0.0195, -0.3601, 0.9193), (0.02492, -0.3572, 0.9221), (0.0191, -0.3607, 0.9228), (0.0191, -0.3607, 0.9228), (0.0191, -0.3607, 0.9228), (0.01872, -0.3613, 0.9263), (0.01872, -0.3613, 0.9263), (0.01872, -0.3613, 0.9263), (0.002776, -0.3637, 0.9298), (0.002776, -0.3637, 0.9298), (0.002776, -0.3637, 0.9298), (0.003382, -0.3641, 0.9263), (0.003382, -0.3641, 0.9263), (0.003382, -0.3641, 0.9263), (0.003979, -0.3645, 0.9228), (0.003979, -0.3645, 0.9228), (0.003979, -0.3645, 0.9228), (0.000904, -0.3482, 0.9298), (0.000904, -0.3482, 0.9298), (0.001221, -0.3421, 0.927), (0.0005287, -0.3488, 0.9263), (0.0005287, -0.3488, 0.9263), (-0.00513, -0.3508, 0.9291), (0.0001463, -0.3494, 0.9228), (0.0001463, -0.3494, 0.9228), (0.0001463, -0.3494, 0.9228), (0.01647, -0.3463, 0.9298), (0.01647, -0.3463, 0.9298), (0.02251, -0.3466, 0.927), (0.01586, -0.3459, 0.9263), (0.01586, -0.3459, 0.9263), (0.01379, -0.3403, 0.9291), (0.01527, -0.3455, 0.9228), (0.01527, -0.3455, 0.9228), (0.01281, -0.3401, 0.9256), (0.01876, -0.3521, 0.9193), (0.01876, -0.3521, 0.9193), (0.02223, -0.3581, 0.9221), (0.01888, -0.3527, 0.9228), (0.01888, -0.3527, 0.9228), (0.02192, -0.359, 0.9256), (0.01901, -0.3533, 0.9263), (0.01901, -0.3533, 0.9263), (0.01901, -0.3533, 0.9263), (0.0004816, -0.358, 0.9193), (0.0004816, -0.358, 0.9193), (0.0004816, -0.358, 0.9193), (0.0003624, -0.3574, 0.9228), (0.0003624, -0.3574, 0.9228), (0.0003624, -0.3574, 0.9228), (0.0002306, -0.3568, 0.9263), (0.0002306, -0.3568, 0.9263), (0.0002306, -0.3568, 0.9263), (0.006666, -0.3459, 0.9193), (0.006666, -0.3459, 0.9193), (0.01275, -0.3424, 0.9221), (0.007275, -0.3458, 0.9228), (0.007275, -0.3458, 0.9228), (0.01356, -0.3427, 0.9256), (0.007875, -0.3456, 0.9263), (0.007875, -0.3456, 0.9263), (0.007875, -0.3456, 0.9263), (0.01258, -0.3642, 0.9193), (0.01258, -0.3642, 0.9193), (0.01258, -0.3642, 0.9193), (0.01197, -0.3643, 0.9228), (0.01197, -0.3643, 0.9228), (0.01197, -0.3643, 0.9228), (0.01137, -0.3644, 0.9263), (0.01137, -0.3644, 0.9263), (0.01137, -0.3644, 0.9263), (0.001817, -0.3471, 0.9366), (0.001817, -0.3471, 0.9366), (-0.004164, -0.3481, 0.9394), (0.002354, -0.3467, 0.9399), (0.002354, -0.3467, 0.9399), (0.002354, -0.3467, 0.9399), (0.002884, -0.3463, 0.9433), (0.002884, -0.3463, 0.9433), (-0.003158, -0.3465, 0.946), (0.01881, -0.3488, 0.9466), (0.01881, -0.3488, 0.9466), (0.02447, -0.3509, 0.944), (0.01837, -0.3483, 0.9433), (0.01837, -0.3483, 0.9433), (0.01812, -0.3422, 0.946), (0.01793, -0.3477, 0.9399), (0.01793, -0.3477, 0.9399), (0.01728, -0.3418, 0.9426), (0.01585, -0.3642, 0.9466), (0.01585, -0.3642, 0.9466), (0.01585, -0.3642, 0.9466), (0.01636, -0.3638, 0.9433), (0.01636, -0.3638, 0.9433), (0.01636, -0.3638, 0.9433), (0.01689, -0.3633, 0.9399), (0.01689, -0.3633, 0.9399), (0.01689, -0.3633, 0.9399), (0.0004374, -0.3612, 0.9466), (0.0004374, -0.3612, 0.9466), (0.0004374, -0.3612, 0.9466), (0.0008798, -0.3618, 0.9433), (0.0008798, -0.3618, 0.9433), (0.0008798, -0.3618, 0.9433), (0.001315, -0.3623, 0.9399), (0.001315, -0.3623, 0.9399), (0.001315, -0.3623, 0.9399), (1.75e-05, -0.355, 0.9366), (1.75e-05, -0.355, 0.9366), (1.75e-05, -0.355, 0.9366), (8.294e-05, -0.3544, 0.9399), (8.294e-05, -0.3544, 0.9399), (8.294e-05, -0.3544, 0.9399), (0.0001409, -0.3538, 0.9433), (0.0001409, -0.3538, 0.9433), (0.0001409, -0.3538, 0.9433), (0.01923, -0.3551, 0.9366), (0.01923, -0.3551, 0.9366), (0.0206, -0.3619, 0.9394), (0.01916, -0.3557, 0.9399), (0.01916, -0.3557, 0.9399), (0.01916, -0.3557, 0.9399), (0.0191, -0.3562, 0.9433), (0.0191, -0.3562, 0.9433), (0.01966, -0.3632, 0.946), (0.009578, -0.3646, 0.9366), (0.009578, -0.3646, 0.9366), (0.009578, -0.3646, 0.9366), (0.008986, -0.3646, 0.9399), (0.008986, -0.3646, 0.9399), (0.008986, -0.3646, 0.9399), (0.008395, -0.3645, 0.9433), (0.008395, -0.3645, 0.9433), (0.008395, -0.3645, 0.9433), (0.009668, -0.3454, 0.9366), (0.009668, -0.3454, 0.9366), (0.009668, -0.3454, 0.9366), (0.01026, -0.3455, 0.9399), (0.01026, -0.3455, 0.9399), (0.01716, -0.3445, 0.9426), (0.01085, -0.3455, 0.9433), (0.01085, -0.3455, 0.9433), (0.0178, -0.345, 0.946), (0.01445, -0.3649, 0.9526), (0.01445, -0.3649, 0.9526), (0.01445, -0.3649, 0.9526), (0.01357, -0.3652, 0.9553), (0.01357, -0.3652, 0.9553), (0.01357, -0.3652, 0.9553), (0.01271, -0.3655, 0.958), (0.01271, -0.3655, 0.958), (0.01271, -0.3655, 0.958), (-0.001183, -0.3572, 0.9607), (-0.001183, -0.3572, 0.9607), (-0.001183, -0.3572, 0.9607), (-0.0008725, -0.3581, 0.958), (-0.0008725, -0.3581, 0.958), (-0.0008725, -0.3581, 0.958), (-0.0005788, -0.359, 0.9553), (-0.0005788, -0.359, 0.9553), (-0.0005788, -0.359, 0.9553), (0.0074, -0.3442, 0.9607), (0.0074, -0.3442, 0.9607), (0.0074, -0.3442, 0.9607), (0.006536, -0.3445, 0.958), (0.006536, -0.3445, 0.958), (0.001043, -0.3425, 0.9602), (0.005672, -0.3448, 0.9553), (0.005672, -0.3448, 0.9553), (0.005672, -0.3448, 0.9553), (0.02043, -0.3528, 0.9607), (0.02043, -0.3528, 0.9607), (0.02478, -0.3568, 0.9585), (0.02012, -0.3519, 0.958), (0.02012, -0.3519, 0.958), (0.02012, -0.3519, 0.958), (0.01982, -0.3511, 0.9553), (0.01982, -0.3511, 0.9553), (0.01982, -0.3511, 0.9553), (0.01865, -0.3581, 0.9526), (0.01865, -0.3581, 0.9526), (0.01865, -0.3581, 0.9526), (0.01829, -0.3588, 0.9553), (0.01829, -0.3588, 0.9553), (0.01829, -0.3588, 0.9553), (0.01794, -0.3596, 0.958), (0.01794, -0.3596, 0.958), (0.01794, -0.3596, 0.958), (0.0005945, -0.3519, 0.9526), (0.0005945, -0.3519, 0.9526), (0.0005945, -0.3519, 0.9526), (0.0009551, -0.3512, 0.9553), (0.0009551, -0.3512, 0.9553), (0.0009551, -0.3512, 0.9553), (0.001304, -0.3505, 0.958), (0.001304, -0.3505, 0.958), (0.001304, -0.3505, 0.958), (0.01274, -0.346, 0.9526), (0.01274, -0.346, 0.9526), (0.01274, -0.346, 0.9526), (0.01345, -0.3463, 0.9553), (0.01345, -0.3463, 0.9553), (0.02035, -0.3479, 0.9575), (0.01416, -0.3467, 0.958), (0.01416, -0.3467, 0.958), (0.02093, -0.3487, 0.9602), (0.006508, -0.364, 0.9526), (0.006508, -0.364, 0.9526), (0.006508, -0.364, 0.9526), (0.005794, -0.3637, 0.9553), (0.005794, -0.3637, 0.9553), (0.005794, -0.3637, 0.9553), (0.005085, -0.3633, 0.958), (0.005085, -0.3633, 0.958), (0.005085, -0.3633, 0.958), (0.009123, -0.344, 0.9665), (0.009123, -0.344, 0.9665), (0.009123, -0.344, 0.9665), (0.009982, -0.3441, 0.9696), (0.009982, -0.3441, 0.9696), (0.005339, -0.3405, 0.9721), (0.01084, -0.3441, 0.9727), (0.01084, -0.3441, 0.9727), (0.0065, -0.3401, 0.9752), (0.02047, -0.3571, 0.9758), (0.02047, -0.3571, 0.9758), (0.02047, -0.3571, 0.9758), (0.02052, -0.3562, 0.9727), (0.02052, -0.3562, 0.9727), (0.02451, -0.3519, 0.9752), (0.02058, -0.3554, 0.9696), (0.02058, -0.3554, 0.9696), (0.02058, -0.3554, 0.9696), (0.007529, -0.3659, 0.9758), (0.007529, -0.3659, 0.9758), (0.007529, -0.3659, 0.9758), (0.008404, -0.3659, 0.9727), (0.008404, -0.3659, 0.9727), (0.008404, -0.3659, 0.9727), (0.009263, -0.366, 0.9696), (0.009263, -0.366, 0.9696), (0.009263, -0.366, 0.9696), (-0.001224, -0.3529, 0.9758), (-0.001224, -0.3529, 0.9758), (-0.001224, -0.3529, 0.9758), (-0.001274, -0.3538, 0.9727), (-0.001274, -0.3538, 0.9727), (-0.001274, -0.3538, 0.9727), (-0.001336, -0.3547, 0.9696), (-0.001336, -0.3547, 0.9696), (-0.001336, -0.3547, 0.9696), (0.002558, -0.3486, 0.9665), (0.002558, -0.3486, 0.9665), (0.002558, -0.3486, 0.9665), (0.003131, -0.3481, 0.9696), (0.003131, -0.3481, 0.9696), (0.003131, -0.3481, 0.9696), (0.003695, -0.3476, 0.9727), (0.003695, -0.3476, 0.9727), (0.003695, -0.3476, 0.9727), (0.01669, -0.3615, 0.9665), (0.01669, -0.3615, 0.9665), (0.01669, -0.3615, 0.9665), (0.01611, -0.3619, 0.9696), (0.01611, -0.3619, 0.9696), (0.01611, -0.3619, 0.9696), (0.01555, -0.3624, 0.9727), (0.01555, -0.3624, 0.9727), (0.01555, -0.3624, 0.9727), (0.00317, -0.3621, 0.9665), (0.00317, -0.3621, 0.9665), (0.00317, -0.3621, 0.9665), (0.002691, -0.3615, 0.9696), (0.002691, -0.3615, 0.9696), (0.002691, -0.3615, 0.9696), (0.002203, -0.3609, 0.9727), (0.002203, -0.3609, 0.9727), (0.002203, -0.3609, 0.9727), (0.01607, -0.348, 0.9665), (0.01607, -0.348, 0.9665), (0.02215, -0.3516, 0.969), (0.01655, -0.3485, 0.9696), (0.01655, -0.3485, 0.9696), (0.02228, -0.3526, 0.9721), (0.01704, -0.3491, 0.9727), (0.01704, -0.3491, 0.9727), (0.02248, -0.3536, 0.9752), (7.954e-05, -0.35, 0.9909), (7.954e-05, -0.35, 0.9909), (7.954e-05, -0.35, 0.9909), (-0.0002278, -0.3505, 0.9879), (-0.0002278, -0.3505, 0.9879), (-0.0002278, -0.3505, 0.9879), (-0.0005352, -0.351, 0.9849), (-0.0005352, -0.351, 0.9849), (-0.0005352, -0.351, 0.9849), (0.01462, -0.3455, 0.9909), (0.01462, -0.3455, 0.9909), (0.02052, -0.3447, 0.9885), (0.0141, -0.3452, 0.9879), (0.0141, -0.3452, 0.9879), (0.01103, -0.3401, 0.9904), (0.01359, -0.3449, 0.9849), (0.01359, -0.3449, 0.9849), (0.01019, -0.3399, 0.9873), (0.01917, -0.36, 0.9909), (0.01917, -0.36, 0.9909), (0.01917, -0.36, 0.9909), (0.01947, -0.3595, 0.9879), (0.01947, -0.3595, 0.9879), (0.01947, -0.3595, 0.9879), (0.01978, -0.359, 0.9849), (0.01978, -0.359, 0.9849), (0.02469, -0.3556, 0.9873), (0.006154, -0.3655, 0.9819), (0.006154, -0.3655, 0.9819), (0.006154, -0.3655, 0.9819), (0.005656, -0.3652, 0.9849), (0.005656, -0.3652, 0.9849), (0.005656, -0.3652, 0.9849), (0.005141, -0.3649, 0.9879), (0.005141, -0.3649, 0.9879), (0.005141, -0.3649, 0.9879), (0.005329, -0.3465, 0.9819), (0.005329, -0.3465, 0.9819), (0.005329, -0.3465, 0.9819), (0.005831, -0.3464, 0.9849), (0.005831, -0.3464, 0.9849), (0.01141, -0.3425, 0.9873), (0.006334, -0.3462, 0.9879), (0.006334, -0.3462, 0.9879), (0.01208, -0.3426, 0.9904), (0.01392, -0.3636, 0.9819), (0.01392, -0.3636, 0.9819), (0.01392, -0.3636, 0.9819), (0.01341, -0.3637, 0.9849), (0.01341, -0.3637, 0.9849), (0.01341, -0.3637, 0.9849), (0.01291, -0.3638, 0.9879), (0.01291, -0.3638, 0.9879), (0.01291, -0.3638, 0.9879), (0.001085, -0.3593, 0.9819), (0.001085, -0.3593, 0.9819), (0.001085, -0.3593, 0.9819), (0.000972, -0.3588, 0.9849), (0.000972, -0.3588, 0.9849), (0.000972, -0.3588, 0.9849), (0.0008448, -0.3583, 0.9879), (0.0008448, -0.3583, 0.9879), (0.0008448, -0.3583, 0.9879), (0.01816, -0.3507, 0.9819), (0.01816, -0.3507, 0.9819), (0.02242, -0.3562, 0.9843), (0.01827, -0.3512, 0.9849), (0.01827, -0.3512, 0.9849), (0.01827, -0.3512, 0.9849), (0.0184, -0.3517, 0.9879), (0.0184, -0.3517, 0.9879), (0.02199, -0.3575, 0.9904), (0.003596, -0.3639, 0.997), (0.003596, -0.3639, 0.997), (0.003596, -0.3639, 0.997), (0.003081, -0.3636, 1.0), (0.003081, -0.3636, 1.0), (0.003081, -0.3636, 1.0), (0.002566, -0.3633, 1.003), (0.002566, -0.3633, 1.003), (0.002566, -0.3633, 1.003), (0.001627, -0.3633, 1.007), (0.001627, -0.3633, 1.007), (0.001627, -0.3633, 1.007), (0.001361, -0.347, 1.007), (0.001361, -0.347, 1.007), (-0.005226, -0.3485, 0.9956), (0.001309, -0.348, 1.003), (0.001309, -0.348, 1.003), (-0.004571, -0.3495, 1.005), (0.001002, -0.3485, 1.0), (0.001002, -0.3485, 1.0), (-0.004719, -0.3503, 1.002), (0.01762, -0.3468, 1.007), (0.01762, -0.3468, 1.007), (0.01613, -0.3402, 0.9956), (0.01668, -0.3467, 1.003), (0.01668, -0.3467, 1.003), (0.01518, -0.3408, 1.005), (0.01616, -0.3464, 1.0), (0.01616, -0.3464, 1.0), (0.01616, -0.3464, 1.0), (0.01788, -0.363, 1.007), (0.01788, -0.363, 1.007), (0.02447, -0.3615, 0.9947), (0.01794, -0.3621, 1.003), (0.01794, -0.3621, 1.003), (0.01794, -0.3621, 1.003), (0.01824, -0.3616, 1.0), (0.01824, -0.3616, 1.0), (0.01824, -0.3616, 1.0), (0.0114, -0.3642, 0.997), (0.0114, -0.3642, 0.997), (0.0114, -0.3642, 0.997), (0.0109, -0.3643, 1.0), (0.0109, -0.3643, 1.0), (0.0109, -0.3643, 1.0), (0.01039, -0.3644, 1.003), (0.01039, -0.3644, 1.003), (0.01039, -0.3644, 1.003), (0.009776, -0.3648, 1.007), (0.009776, -0.3648, 1.007), (0.009776, -0.3648, 1.007), (0.007845, -0.3459, 0.997), (0.007845, -0.3459, 0.997), (0.01407, -0.3432, 0.9994), (0.008349, -0.3457, 1.0), (0.008349, -0.3457, 1.0), (0.008349, -0.3457, 1.0), (0.008853, -0.3456, 1.003), (0.008853, -0.3456, 1.003), (0.01539, -0.3436, 1.005), (0.009469, -0.3452, 1.007), (0.009469, -0.3452, 1.007), (0.002848, -0.3439, 0.9957), (0.01878, -0.3532, 0.997), (0.01878, -0.3532, 0.997), (0.02143, -0.3595, 0.9994), (0.01891, -0.3537, 1.0), (0.01891, -0.3537, 1.0), (0.02124, -0.3601, 1.002), (0.01904, -0.3542, 1.003), (0.01904, -0.3542, 1.003), (0.01904, -0.3542, 1.003), (0.01944, -0.3549, 1.007), (0.01944, -0.3549, 1.007), (0.02093, -0.3614, 0.9952), (0.0004633, -0.3568, 0.997), (0.0004633, -0.3568, 0.997), (0.0004633, -0.3568, 0.997), (0.0003361, -0.3563, 1.0), (0.0003361, -0.3563, 1.0), (0.0003361, -0.3563, 1.0), (0.0002089, -0.3558, 1.003), (0.0002089, -0.3558, 1.003), (0.0002089, -0.3558, 1.003), (-0.0001995, -0.3552, 1.007), (-0.0001995, -0.3552, 1.007), (-0.0001995, -0.3552, 1.007), (0.01856, -0.3467, 0.8554), (0.01791, -0.364, 0.8554), (0.02021, -0.3554, 0.8554), (0.02061, -0.3451, 0.8554), (0.01791, -0.364, 0.8554), (0.01723, -0.3396, 0.8533), (0.02161, -0.3624, 0.8534), (0.01001, -0.3444, 0.8554), (0.001329, -0.3461, 0.8554), (0.009231, -0.3656, 0.8554), (-0.0009628, -0.3546, 0.8554), (0.001329, -0.3461, 0.8554), (0.01001, -0.3444, 0.8554), (0.0006846, -0.3633, 0.8554), (0.009231, -0.3656, 0.8554), (-0.0009628, -0.3546, 0.8554), (0.0006846, -0.3633, 0.8554), (-0.0001995, -0.3552, 1.021), (0.009776, -0.3648, 1.022), (0.001627, -0.3633, 1.022), (0.0164, -0.3661, 1.034), (0.01788, -0.363, 1.022), (0.01944, -0.3549, 1.021), (0.001361, -0.347, 1.021), (0.007493, -0.3443, 1.02), (0.02584, -0.3673, 1.03), (0.009469, -0.3452, 1.02), (0.001627, -0.3633, 1.022), (0.00263, -0.3404, 1.031), (-0.001468, -0.3618, 1.033), (0.005459, -0.3443, 1.028), (0.01762, -0.3468, 1.021), (0.02093, -0.3614, 1.033), (0.02145, -0.3431, 1.028), (0.01601, -0.3591, 1.214), (0.004687, -0.3591, 0.909)], [(1584, 1572), (1579, 1571), (1593, 1587), (1601, 1592), (1598, 1592), (1603, 1602)], [(776, 398, 401, 411), (773, 404, 407, 417), (830, 1076, 421, 423), (827, 1067, 414, 426), (824, 923, 433, 453), (821, 932, 439, 456), (770, 446, 449, 459), (767, 440, 443, 462), (764, 476, 479, 489), (761, 482, 485, 492), (818, 842, 475, 495), (815, 833, 469, 498), (812, 977, 517, 525), (809, 986, 523, 528), (758, 506, 509, 531), (755, 500, 503, 534), (806, 560, 540, 555), (803, 596, 582, 585), (752, 1130, 559, 543), (800, 1139, 546, 549), (749, 1148, 553, 537), (797, 632, 612, 627), (746, 1202, 589, 573), (794, 1211, 576, 591), (743, 1220, 595, 579), (791, 668, 654, 657), (740, 1274, 631, 615), (788, 1283, 618, 621), (737, 1292, 625, 609), (734, 1346, 661, 645), (785, 1355, 648, 663), (731, 1364, 667, 651), (728, 1427, 712, 714), (782, 1418, 706, 717), (725, 1409, 700, 720), (779, 689, 692, 723), (1420, 727, 719, 705), (691, 730, 713, 693), (670, 733, 650, 653), (1357, 736, 644, 647), (634, 739, 608, 611), (1285, 742, 614, 617), (598, 745, 578, 581), (1213, 748, 572, 575), (562, 751, 536, 539), (1141, 754, 542, 545), (979, 757, 533, 516), (988, 760, 530, 522), (844, 763, 491, 474), (835, 766, 488, 468), (925, 769, 461, 432), (934, 772, 458, 438), (1078, 775, 416, 419), (1069, 778, 410, 413), (1411, 781, 722, 699), (1429, 784, 716, 711), (1366, 787, 662, 665), (1294, 790, 620, 623), (1348, 793, 656, 659), (1222, 796, 590, 593), (1276, 799, 626, 629), (1150, 802, 548, 551), (1204, 805, 584, 587), (1132, 808, 554, 557), (502, 811, 527, 504), (508, 814, 524, 510), (484, 817, 497, 486), (478, 820, 494, 480), (442, 823, 455, 444), (448, 826, 452, 450), (406, 829, 425, 408), (400, 832, 422, 402), (852, 897, 899, 854), (855, 900, 902, 857), (858, 903, 819, 477), (861, 888, 890, 863), (864, 891, 893, 866), (867, 894, 816, 483), (393, 879, 881, 840), (839, 882, 884, 837), (836, 885, 765, 834), (396, 870, 872, 849), (848, 873, 875, 846), (845, 876, 762, 843), (96, 75, 841, 892), (97, 74, 838, 895), (98, 73, 72, 99), (100, 79, 850, 901), (101, 78, 847, 904), (102, 77, 76, 103), (88, 84, 865, 874), (89, 85, 868, 877), (90, 86, 87, 91), (92, 80, 856, 883), (93, 81, 859, 886), (94, 82, 83, 95), (487, 499, 968, 914), (915, 969, 971, 917), (918, 972, 974, 920), (921, 975, 825, 447), (481, 496, 959, 905), (906, 960, 962, 908), (909, 963, 965, 911), (912, 966, 822, 441), (473, 493, 950, 470), (471, 951, 953, 939), (938, 954, 956, 936), (935, 957, 771, 933), (467, 490, 941, 464), (465, 942, 944, 930), (929, 945, 947, 927), (926, 948, 768, 924), (40, 10, 907, 943), (120, 104, 910, 946), (121, 105, 913, 949), (122, 106, 107, 123), (41, 11, 916, 952), (124, 108, 919, 955), (125, 109, 922, 958), (126, 110, 111, 127), (58, 9, 472, 961), (128, 119, 940, 964), (129, 118, 937, 967), (130, 117, 116, 131), (59, 8, 466, 970), (132, 115, 931, 973), (133, 114, 928, 976), (134, 113, 112, 135), (451, 454, 1040, 1004), (1005, 1041, 1043, 1007), (1008, 1044, 1046, 1010), (1011, 1047, 813, 507), (445, 457, 1031, 995), (996, 1032, 1034, 998), (999, 1035, 1037, 1001), (1002, 1038, 810, 501), (437, 460, 1022, 434), (435, 1023, 1025, 993), (992, 1026, 1028, 990), (989, 1029, 759, 987), (431, 463, 1013, 428), (429, 1014, 1016, 984), (983, 1017, 1019, 981), (980, 1020, 756, 978), (39, 6, 997, 1015), (152, 144, 1000, 1018), (153, 145, 1003, 1021), (154, 146, 147, 155), (38, 7, 1006, 1024), (156, 148, 1009, 1027), (157, 149, 1012, 1030), (158, 150, 151, 159), (57, 5, 436, 1033), (160, 143, 994, 1036), (161, 142, 991, 1039), (162, 141, 140, 163), (56, 4, 430, 1042), (164, 139, 985, 1045), (165, 138, 982, 1048), (166, 137, 136, 167), (505, 529, 1112, 1049), (1050, 1113, 1115, 1052), (1053, 1116, 1118, 1055), (1056, 1119, 831, 399), (511, 526, 1103, 1058), (1059, 1104, 1106, 1061), (1062, 1107, 1109, 1064), (1065, 1110, 828, 405), (515, 535, 1094, 512), (513, 1095, 1097, 1074), (1073, 1098, 1100, 1071), (1070, 1101, 777, 1068), (521, 532, 1085, 518), (519, 1086, 1088, 1083), (1082, 1089, 1091, 1080), (1079, 1092, 774, 1077), (60, 14, 514, 1105), (192, 179, 1075, 1108), (193, 178, 1072, 1111), (194, 177, 176, 195), (61, 15, 520, 1114), (196, 183, 1084, 1117), (197, 182, 1081, 1120), (198, 181, 180, 199), (42, 13, 1060, 1087), (184, 172, 1063, 1090), (185, 173, 1066, 1093), (186, 174, 175, 187), (43, 12, 1051, 1096), (188, 168, 1054, 1099), (189, 169, 1057, 1102), (190, 170, 171, 191), (409, 427, 1184, 563), (564, 1185, 1187, 1137), (1136, 1188, 1190, 1134), (1133, 1191, 807, 1131), (403, 424, 1175, 569), (570, 1176, 1178, 1155), (1154, 1179, 1181, 1152), (1151, 1182, 801, 1149), (420, 418, 1166, 566), (567, 1167, 1169, 1146), (1145, 1170, 1172, 1143), (1142, 1173, 753, 1140), (415, 412, 1157, 1121), (1122, 1158, 1160, 1124), (1125, 1161, 1163, 1127), (1128, 1164, 750, 561), (36, 2, 571, 1159), (216, 215, 1156, 1162), (217, 214, 1153, 1165), (218, 213, 212, 219), (54, 1, 568, 1177), (224, 211, 1147, 1180), (225, 210, 1144, 1183), (226, 209, 208, 227), (37, 3, 565, 1168), (220, 207, 1138, 1171), (221, 206, 1135, 1174), (222, 205, 204, 223), (55, 0, 1123, 1186), (228, 200, 1126, 1189), (229, 201, 1129, 1192), (230, 202, 203, 231), (552, 550, 1256, 599), (600, 1257, 1259, 1209), (1208, 1260, 1262, 1206), (1205, 1263, 804, 1203), (558, 556, 1247, 605), (606, 1248, 1250, 1227), (1226, 1251, 1253, 1224), (1223, 1254, 795, 1221), (541, 538, 1238, 602), (603, 1239, 1241, 1218), (1217, 1242, 1244, 1215), (1214, 1245, 747, 1212), (547, 544, 1229, 1193), (1194, 1230, 1232, 1196), (1197, 1233, 1235, 1199), (1200, 1236, 744, 597), (45, 19, 607, 1231), (248, 247, 1228, 1234), (249, 246, 1225, 1237), (250, 245, 244, 251), (63, 16, 604, 1249), (256, 243, 1219, 1252), (257, 242, 1216, 1255), (258, 241, 240, 259), (44, 18, 601, 1240), (252, 239, 1210, 1243), (253, 238, 1207, 1246), (254, 237, 236, 255), (62, 17, 1195, 1258), (260, 232, 1198, 1261), (261, 233, 1201, 1264), (262, 234, 235, 263), (594, 592, 1328, 635), (636, 1329, 1331, 1281), (1280, 1332, 1334, 1278), (1277, 1335, 798, 1275), (588, 586, 1319, 641), (642, 1320, 1322, 1299), (1298, 1323, 1325, 1296), (1295, 1326, 789, 1293), (583, 580, 1310, 638), (639, 1311, 1313, 1290), (1289, 1314, 1316, 1287), (1286, 1317, 741, 1284), (577, 574, 1301, 1265), (1266, 1302, 1304, 1268), (1269, 1305, 1307, 1271), (1272, 1308, 738, 633), (46, 22, 643, 1303), (280, 279, 1300, 1306), (281, 278, 1297, 1309), (282, 277, 276, 283), (64, 21, 640, 1321), (288, 275, 1291, 1324), (289, 274, 1288, 1327), (290, 273, 272, 291), (47, 23, 637, 1312), (284, 271, 1282, 1315), (285, 270, 1279, 1318), (286, 269, 268, 287), (65, 20, 1267, 1330), (292, 264, 1270, 1333), (293, 265, 1273, 1336), (294, 266, 267, 295), (624, 622, 1400, 671), (672, 1401, 1403, 1353), (1352, 1404, 1406, 1350), (1349, 1407, 792, 1347), (630, 628, 1391, 677), (678, 1392, 1394, 1371), (1370, 1395, 1397, 1368), (1367, 1398, 786, 1365), (613, 610, 1382, 674), (675, 1383, 1385, 1362), (1361, 1386, 1388, 1359), (1358, 1389, 735, 1356), (619, 616, 1373, 1337), (1338, 1374, 1376, 1340), (1341, 1377, 1379, 1343), (1344, 1380, 732, 669), (49, 27, 679, 1375), (312, 311, 1372, 1378), (313, 310, 1369, 1381), (314, 309, 308, 315), (67, 24, 676, 1393), (320, 307, 1363, 1396), (321, 306, 1360, 1399), (322, 305, 304, 323), (48, 26, 673, 1384), (316, 303, 1354, 1387), (317, 302, 1351, 1390), (318, 301, 300, 319), (66, 25, 1339, 1402), (324, 296, 1342, 1405), (325, 297, 1345, 1408), (326, 298, 299, 327), (660, 658, 1472, 686), (687, 1473, 1475, 1434), (1433, 1476, 1478, 1431), (1430, 1479, 783, 1428), (666, 664, 1463, 680), (681, 1464, 1466, 1416), (1415, 1467, 1469, 1413), (1412, 1470, 780, 1410), (649, 646, 1454, 1436), (1437, 1455, 1457, 1439), (1440, 1458, 1460, 1442), (1443, 1461, 729, 690), (655, 652, 1445, 683), (684, 1446, 1448, 1425), (1424, 1449, 1451, 1422), (1421, 1452, 726, 1419), (69, 28, 1438, 1465), (352, 340, 1441, 1468), (353, 341, 1444, 1471), (354, 342, 343, 355), (51, 31, 682, 1447), (344, 331, 1417, 1450), (345, 330, 1414, 1453), (346, 329, 328, 347), (68, 29, 685, 1474), (356, 335, 1426, 1477), (357, 334, 1423, 1480), (358, 333, 332, 359), (50, 30, 688, 1456), (348, 339, 1435, 1459), (349, 338, 1432, 1462), (350, 337, 336, 351), (698, 724, 1556, 695), (696, 1557, 1559, 1500), (1499, 1560, 1562, 1497), (1496, 1563, 1565, 1493), (710, 718, 1544, 707), (708, 1545, 1547, 1518), (1517, 1548, 1550, 1515), (1514, 1551, 1553, 1511), (704, 721, 1532, 701), (702, 1533, 1535, 1509), (1508, 1536, 1538, 1506), (1505, 1539, 1541, 1502), (694, 715, 1520, 1481), (1482, 1521, 1523, 1484), (1485, 1524, 1526, 1487), (1488, 1527, 1529, 1490), (52, 35, 709, 1522), (376, 375, 1519, 1525), (377, 374, 1516, 1528), (378, 373, 1512, 1530), (70, 34, 703, 1546), (384, 371, 1510, 1549), (385, 370, 1507, 1552), (386, 369, 1503, 1554), (53, 33, 697, 1534), (380, 367, 1501, 1537), (381, 366, 1498, 1540), (382, 365, 1494, 1542), (71, 32, 1483, 1558), (388, 360, 1486, 1561), (389, 361, 1489, 1564), (390, 362, 1491, 1566), (368, 1543, 1598, 1599), (372, 387, 1590, 1593), (1555, 1504, 1601, 1600), (364, 391, 1597, 1596), (1567, 363, 1587, 1585), (383, 1495, 1591, 1592, 1594), (1492, 379, 1588, 1595), (1531, 1513, 1589, 1586), (1577, 1569, 862, 871), (1568, 1571, 1580, 878, 392), (1574, 1573, 394, 889), (1575, 1576, 853, 880), (1583, 1584, 397, 898), (1581, 1582, 869, 395), (1572, 1570, 887, 860), (1579, 1578, 896, 851)])
_uv = me_cube_027.uv_layers.new(name='UVMap')
_uv.uv.foreach_set('vector', [0.625, 0.375, 0.625, 0.25, 0.625, 0.25, 0.625, 0.375, 0.625, 0.875, 0.625, 0.75, 0.625, 0.75, 0.625, 0.875, 0.625, 0.125, 0.625, 0.0, 0.625, 0.0, 0.625, 0.125, 0.625, 0.625, 0.625, 0.5, 0.625, 0.5, 0.625, 0.625, 0.625, 0.625, 0.625, 0.5, 0.625, 0.5, 0.625, 0.625, 0.625, 0.125, 0.625, 0.0, 0.625, 0.0, 0.625, 0.125, 0.625, 0.875, 0.625, 0.75, 0.625, 0.75, 0.625, 0.875, 0.625, 0.375, 0.625, 0.25, 0.625, 0.25, 0.625, 0.375, 0.625, 0.375, 0.625, 0.25, 0.625, 0.25, 0.625, 0.375, 0.625, 0.875, 0.625, 0.75, 0.625, 0.75, 0.625, 0.875, 0.625, 0.125, 0.625, 0.0, 0.625, 0.0, 0.625, 0.125, 0.625, 0.625, 0.625, 0.5, 0.625, 0.5, 0.625, 0.625, 0.625, 0.625, 0.625, 0.5, 0.625, 0.5, 0.625, 0.625, 0.625, 0.125, 0.625, 0.0, 0.625, 0.0, 0.625, 0.125, 0.625, 0.875, 0.625, 0.75, 0.625, 0.75, 0.625, 0.875, 0.625, 0.375, 0.625, 0.25, 0.625, 0.25, 0.625, 0.375, 0.625, 0.625, 0.625, 0.5, 0.625, 0.5, 0.625, 0.625, 0.625, 0.125, 0.625, 0.0, 0.625, 0.0, 0.625, 0.125, 0.625, 0.875, 0.625, 0.75, 0.625, 0.75, 0.625, 0.875, 0.625, 0.125, 0.625, 0.0, 0.625, 0.0, 0.625, 0.125, 0.625, 0.375, 0.625, 0.25, 0.625, 0.25, 0.625, 0.375, 0.625, 0.625, 0.625, 0.5, 0.625, 0.5, 0.625, 0.625, 0.625, 0.375, 0.625, 0.25, 0.625, 0.25, 0.625, 0.375, 0.625, 0.625, 0.625, 0.5, 0.625, 0.5, 0.625, 0.625, 0.625, 0.875, 0.625, 0.75, 0.625, 0.75, 0.625, 0.875, 0.625, 0.125, 0.625, 0.0, 0.625, 0.0, 0.625, 0.125, 0.625, 0.875, 0.625, 0.75, 0.625, 0.75, 0.625, 0.875, 0.625, 0.125, 0.625, 0.0, 0.625, 0.0, 0.625, 0.125, 0.625, 0.375, 0.625, 0.25, 0.625, 0.25, 0.625, 0.375, 0.625, 0.375, 0.625, 0.25, 0.625, 0.25, 0.625, 0.375, 0.625, 0.625, 0.625, 0.5, 0.625, 0.5, 0.625, 0.625, 0.625, 0.875, 0.625, 0.75, 0.625, 0.75, 0.625, 0.875, 0.625, 0.375, 0.625, 0.25, 0.625, 0.25, 0.625, 0.375, 0.625, 0.125, 0.625, 0.0, 0.625, 0.0, 0.625, 0.125, 0.625, 0.875, 0.625, 0.75, 0.625, 0.75, 0.625, 0.875, 0.625, 0.625, 0.625, 0.5, 0.625, 0.5, 0.625, 0.625, 0.625, 1.0, 0.625, 0.875, 0.625, 0.875, 0.625, 1.0, 0.625, 0.5, 0.625, 0.375, 0.625, 0.375, 0.625, 0.5, 0.625, 1.0, 0.625, 0.875, 0.625, 0.875, 0.625, 1.0, 0.625, 0.5, 0.625, 0.375, 0.625, 0.375, 0.625, 0.5, 0.625, 0.5, 0.625, 0.375, 0.625, 0.375, 0.625, 0.5, 0.625, 1.0, 0.625, 0.875, 0.625, 0.875, 0.625, 1.0, 0.625, 1.0, 0.625, 0.875, 0.625, 0.875, 0.625, 1.0, 0.625, 0.5, 0.625, 0.375, 0.625, 0.375, 0.625, 0.5, 0.625, 0.5, 0.625, 0.375, 0.625, 0.375, 0.625, 0.5, 0.625, 1.0, 0.625, 0.875, 0.625, 0.875, 0.625, 1.0, 0.625, 0.5, 0.625, 0.375, 0.625, 0.375, 0.625, 0.5, 0.625, 1.0, 0.625, 0.875, 0.625, 0.875, 0.625, 1.0, 0.625, 1.0, 0.625, 0.875, 0.625, 0.875, 0.625, 1.0, 0.625, 0.5, 0.625, 0.375, 0.625, 0.375, 0.625, 0.5, 0.625, 0.5, 0.625, 0.375, 0.625, 0.375, 0.625, 0.5, 0.625, 1.0, 0.625, 0.875, 0.625, 0.875, 0.625, 1.0, 0.625, 1.0, 0.625, 0.875, 0.625, 0.875, 0.625, 1.0, 0.625, 0.5, 0.625, 0.375, 0.625, 0.375, 0.625, 0.5, 0.625, 0.75, 0.625, 0.625, 0.625, 0.625, 0.625, 0.75, 0.625, 0.25, 0.625, 0.125, 0.625, 0.125, 0.625, 0.25, 0.625, 0.75, 0.625, 0.625, 0.625, 0.625, 0.625, 0.75, 0.625, 0.25, 0.625, 0.125, 0.625, 0.125, 0.625, 0.25, 0.625, 0.25, 0.625, 0.125, 0.625, 0.125, 0.625, 0.25, 0.625, 0.75, 0.625, 0.625, 0.625, 0.625, 0.625, 0.75, 0.625, 0.75, 0.625, 0.625, 0.625, 0.625, 0.625, 0.75, 0.625, 0.25, 0.625, 0.125, 0.625, 0.125, 0.625, 0.25, 0.625, 0.25, 0.625, 0.125, 0.625, 0.125, 0.625, 0.25, 0.625, 0.75, 0.625, 0.625, 0.625, 0.625, 0.625, 0.75, 0.625, 0.25, 0.625, 0.125, 0.625, 0.125, 0.625, 0.25, 0.625, 0.75, 0.625, 0.625, 0.625, 0.625, 0.625, 0.75, 0.625, 0.75, 0.625, 0.625, 0.625, 0.625, 0.625, 0.75, 0.625, 0.25, 0.625, 0.125, 0.625, 0.125, 0.625, 0.25, 0.625, 0.25, 0.625, 0.125, 0.625, 0.125, 0.625, 0.25, 0.625, 0.75, 0.625, 0.625, 0.625, 0.625, 0.625, 0.75, 0.625, 0.75, 0.625, 0.625, 0.625, 0.625, 0.625, 0.75, 0.625, 0.25, 0.625, 0.125, 0.625, 0.125, 0.625, 0.25, 0.625, 0.25, 0.625, 0.125, 0.625, 0.125, 0.625, 0.25, 0.625, 0.25, 0.625, 0.125, 0.625, 0.125, 0.625, 0.25, 0.625, 0.25, 0.625, 0.125, 0.625, 0.125, 0.625, 0.25, 0.625, 0.75, 0.625, 0.625, 0.625, 0.625, 0.625, 0.75, 0.625, 0.75, 0.625, 0.625, 0.625, 0.625, 0.625, 0.75, 0.625, 0.75, 0.625, 0.625, 0.625, 0.625, 0.625, 0.75, 0.625, 0.5, 0.625, 0.375, 0.625, 0.375, 0.625, 0.5, 0.625, 0.5, 0.625, 0.375, 0.625, 0.375, 0.625, 0.5, 0.625, 0.5, 0.625, 0.375, 0.625, 0.375, 0.625, 0.5, 0.625, 1.0, 0.625, 0.875, 0.625, 0.875, 0.625, 1.0, 0.625, 1.0, 0.625, 0.875, 0.625, 0.875, 0.625, 1.0, 0.625, 1.0, 0.625, 0.875, 0.625, 0.875, 0.625, 1.0, 0.625, 0.625, 0.625, 0.5, 0.625, 0.5, 0.625, 0.625, 0.625, 0.625, 0.625, 0.5, 0.625, 0.5, 0.625, 0.625, 0.625, 0.625, 0.625, 0.5, 0.625, 0.5, 0.625, 0.625, 0.625, 0.125, 0.625, 0.0, 0.625, 0.0, 0.625, 0.125, 0.625, 0.125, 0.625, 0.0, 0.625, 0.0, 0.625, 0.125, 0.625, 0.125, 0.625, 0.0, 0.625, 0.0, 0.625, 0.125, 0.625, 0.875, 0.625, 0.75, 0.625, 0.75, 0.625, 0.875, 0.625, 0.875, 0.625, 0.75, 0.625, 0.75, 0.625, 0.875, 0.625, 0.875, 0.625, 0.75, 0.625, 0.75, 0.625, 0.875, 0.625, 0.375, 0.625, 0.25, 0.625, 0.25, 0.625, 0.375, 0.625, 0.375, 0.625, 0.25, 0.625, 0.25, 0.625, 0.375, 0.625, 0.375, 0.625, 0.25, 0.625, 0.25, 0.625, 0.375, 0.625, 0.75, 0.625, 0.625, 0.625, 0.625, 0.625, 0.75, 0.625, 0.75, 0.625, 0.625, 0.625, 0.625, 0.625, 0.75, 0.625, 0.75, 0.625, 0.625, 0.625, 0.625, 0.625, 0.75, 0.625, 0.75, 0.625, 0.625, 0.625, 0.625, 0.625, 0.75, 0.625, 0.25, 0.625, 0.125, 0.625, 0.125, 0.625, 0.25, 0.625, 0.25, 0.625, 0.125, 0.625, 0.125, 0.625, 0.25, 0.625, 0.25, 0.625, 0.125, 0.625, 0.125, 0.625, 0.25, 0.625, 0.25, 0.625, 0.125, 0.625, 0.125, 0.625, 0.25, 0.625, 1.0, 0.625, 0.875, 0.625, 0.875, 0.625, 1.0, 0.625, 1.0, 0.625, 0.875, 0.625, 0.875, 0.625, 1.0, 0.625, 1.0, 0.625, 0.875, 0.625, 0.875, 0.625, 1.0, 0.625, 1.0, 0.625, 0.875, 0.625, 0.875, 0.625, 1.0, 0.625, 0.5, 0.625, 0.375, 0.625, 0.375, 0.625, 0.5, 0.625, 0.5, 0.625, 0.375, 0.625, 0.375, 0.625, 0.5, 0.625, 0.5, 0.625, 0.375, 0.625, 0.375, 0.625, 0.5, 0.625, 0.5, 0.625, 0.375, 0.625, 0.375, 0.625, 0.5, 0.625, 0.375, 0.625, 0.25, 0.625, 0.25, 0.625, 0.375, 0.625, 0.375, 0.625, 0.25, 0.625, 0.25, 0.625, 0.375, 0.625, 0.375, 0.625, 0.25, 0.625, 0.25, 0.625, 0.375, 0.625, 0.375, 0.625, 0.25, 0.625, 0.25, 0.625, 0.375, 0.625, 0.875, 0.625, 0.75, 0.625, 0.75, 0.625, 0.875, 0.625, 0.875, 0.625, 0.75, 0.625, 0.75, 0.625, 0.875, 0.625, 0.875, 0.625, 0.75, 0.625, 0.75, 0.625, 0.875, 0.625, 0.875, 0.625, 0.75, 0.625, 0.75, 0.625, 0.875, 0.625, 0.125, 0.625, 0.0, 0.625, 0.0, 0.625, 0.125, 0.625, 0.125, 0.625, 0.0, 0.625, 0.0, 0.625, 0.125, 0.625, 0.125, 0.625, 0.0, 0.625, 0.0, 0.625, 0.125, 0.625, 0.125, 0.625, 0.0, 0.625, 0.0, 0.625, 0.125, 0.625, 0.625, 0.625, 0.5, 0.625, 0.5, 0.625, 0.625, 0.625, 0.625, 0.625, 0.5, 0.625, 0.5, 0.625, 0.625, 0.625, 0.625, 0.625, 0.5, 0.625, 0.5, 0.625, 0.625, 0.625, 0.625, 0.625, 0.5, 0.625, 0.5, 0.625, 0.625, 0.625, 0.75, 0.625, 0.625, 0.625, 0.625, 0.625, 0.75, 0.625, 0.75, 0.625, 0.625, 0.625, 0.625, 0.625, 0.75, 0.625, 0.75, 0.625, 0.625, 0.625, 0.625, 0.625, 0.75, 0.625, 0.75, 0.625, 0.625, 0.625, 0.625, 0.625, 0.75, 0.625, 0.25, 0.625, 0.125, 0.625, 0.125, 0.625, 0.25, 0.625, 0.25, 0.625, 0.125, 0.625, 0.125, 0.625, 0.25, 0.625, 0.25, 0.625, 0.125, 0.625, 0.125, 0.625, 0.25, 0.625, 0.25, 0.625, 0.125, 0.625, 0.125, 0.625, 0.25, 0.625, 1.0, 0.625, 0.875, 0.625, 0.875, 0.625, 1.0, 0.625, 1.0, 0.625, 0.875, 0.625, 0.875, 0.625, 1.0, 0.625, 1.0, 0.625, 0.875, 0.625, 0.875, 0.625, 1.0, 0.625, 1.0, 0.625, 0.875, 0.625, 0.875, 0.625, 1.0, 0.625, 0.5, 0.625, 0.375, 0.625, 0.375, 0.625, 0.5, 0.625, 0.5, 0.625, 0.375, 0.625, 0.375, 0.625, 0.5, 0.625, 0.5, 0.625, 0.375, 0.625, 0.375, 0.625, 0.5, 0.625, 0.5, 0.625, 0.375, 0.625, 0.375, 0.625, 0.5, 0.625, 0.375, 0.625, 0.25, 0.625, 0.25, 0.625, 0.375, 0.625, 0.375, 0.625, 0.25, 0.625, 0.25, 0.625, 0.375, 0.625, 0.375, 0.625, 0.25, 0.625, 0.25, 0.625, 0.375, 0.625, 0.375, 0.625, 0.25, 0.625, 0.25, 0.625, 0.375, 0.625, 0.875, 0.625, 0.75, 0.625, 0.75, 0.625, 0.875, 0.625, 0.875, 0.625, 0.75, 0.625, 0.75, 0.625, 0.875, 0.625, 0.875, 0.625, 0.75, 0.625, 0.75, 0.625, 0.875, 0.625, 0.875, 0.625, 0.75, 0.625, 0.75, 0.625, 0.875, 0.625, 0.125, 0.625, 0.0, 0.625, 0.0, 0.625, 0.125, 0.625, 0.125, 0.625, 0.0, 0.625, 0.0, 0.625, 0.125, 0.625, 0.125, 0.625, 0.0, 0.625, 0.0, 0.625, 0.125, 0.625, 0.125, 0.625, 0.0, 0.625, 0.0, 0.625, 0.125, 0.625, 0.625, 0.625, 0.5, 0.625, 0.5, 0.625, 0.625, 0.625, 0.625, 0.625, 0.5, 0.625, 0.5, 0.625, 0.625, 0.625, 0.625, 0.625, 0.5, 0.625, 0.5, 0.625, 0.625, 0.625, 0.625, 0.625, 0.5, 0.625, 0.5, 0.625, 0.625, 0.625, 0.25, 0.625, 0.125, 0.625, 0.125, 0.625, 0.25, 0.625, 0.25, 0.625, 0.125, 0.625, 0.125, 0.625, 0.25, 0.625, 0.25, 0.625, 0.125, 0.625, 0.125, 0.625, 0.25, 0.625, 0.25, 0.625, 0.125, 0.625, 0.125, 0.625, 0.25, 0.625, 0.75, 0.625, 0.625, 0.625, 0.625, 0.625, 0.75, 0.625, 0.75, 0.625, 0.625, 0.625, 0.625, 0.625, 0.75, 0.625, 0.75, 0.625, 0.625, 0.625, 0.625, 0.625, 0.75, 0.625, 0.75, 0.625, 0.625, 0.625, 0.625, 0.625, 0.75, 0.625, 0.5, 0.625, 0.375, 0.625, 0.375, 0.625, 0.5, 0.625, 0.5, 0.625, 0.375, 0.625, 0.375, 0.625, 0.5, 0.625, 0.5, 0.625, 0.375, 0.625, 0.375, 0.625, 0.5, 0.625, 0.5, 0.625, 0.375, 0.625, 0.375, 0.625, 0.5, 0.625, 1.0, 0.625, 0.875, 0.625, 0.875, 0.625, 1.0, 0.625, 1.0, 0.625, 0.875, 0.625, 0.875, 0.625, 1.0, 0.625, 1.0, 0.625, 0.875, 0.625, 0.875, 0.625, 1.0, 0.625, 1.0, 0.625, 0.875, 0.625, 0.875, 0.625, 1.0, 0.625, 0.625, 0.625, 0.5, 0.625, 0.5, 0.625, 0.625, 0.625, 0.625, 0.625, 0.5, 0.625, 0.5, 0.625, 0.625, 0.625, 0.625, 0.625, 0.5, 0.625, 0.5, 0.625, 0.625, 0.625, 0.625, 0.625, 0.5, 0.625, 0.5, 0.625, 0.625, 0.625, 0.125, 0.625, 0.0, 0.625, 0.0, 0.625, 0.125, 0.625, 0.125, 0.625, 0.0, 0.625, 0.0, 0.625, 0.125, 0.625, 0.125, 0.625, 0.0, 0.625, 0.0, 0.625, 0.125, 0.625, 0.125, 0.625, 0.0, 0.625, 0.0, 0.625, 0.125, 0.625, 0.875, 0.625, 0.75, 0.625, 0.75, 0.625, 0.875, 0.625, 0.875, 0.625, 0.75, 0.625, 0.75, 0.625, 0.875, 0.625, 0.875, 0.625, 0.75, 0.625, 0.75, 0.625, 0.875, 0.625, 0.875, 0.625, 0.75, 0.625, 0.75, 0.625, 0.875, 0.625, 0.375, 0.625, 0.25, 0.625, 0.25, 0.625, 0.375, 0.625, 0.375, 0.625, 0.25, 0.625, 0.25, 0.625, 0.375, 0.625, 0.375, 0.625, 0.25, 0.625, 0.25, 0.625, 0.375, 0.625, 0.375, 0.625, 0.25, 0.625, 0.25, 0.625, 0.375, 0.625, 0.75, 0.625, 0.625, 0.625, 0.625, 0.625, 0.75, 0.625, 0.75, 0.625, 0.625, 0.625, 0.625, 0.625, 0.75, 0.625, 0.75, 0.625, 0.625, 0.625, 0.625, 0.625, 0.75, 0.625, 0.75, 0.625, 0.625, 0.625, 0.625, 0.625, 0.75, 0.625, 0.25, 0.625, 0.125, 0.625, 0.125, 0.625, 0.25, 0.625, 0.25, 0.625, 0.125, 0.625, 0.125, 0.625, 0.25, 0.625, 0.25, 0.625, 0.125, 0.625, 0.125, 0.625, 0.25, 0.625, 0.25, 0.625, 0.125, 0.625, 0.125, 0.625, 0.25, 0.625, 1.0, 0.625, 0.875, 0.625, 0.875, 0.625, 1.0, 0.625, 1.0, 0.625, 0.875, 0.625, 0.875, 0.625, 1.0, 0.625, 1.0, 0.625, 0.875, 0.625, 0.875, 0.625, 1.0, 0.625, 1.0, 0.625, 0.875, 0.625, 0.875, 0.625, 1.0, 0.625, 0.5, 0.625, 0.375, 0.625, 0.375, 0.625, 0.5, 0.625, 0.5, 0.625, 0.375, 0.625, 0.375, 0.625, 0.5, 0.625, 0.5, 0.625, 0.375, 0.625, 0.375, 0.625, 0.5, 0.625, 0.5, 0.625, 0.375, 0.625, 0.375, 0.625, 0.5, 0.625, 0.375, 0.625, 0.25, 0.625, 0.25, 0.625, 0.375, 0.625, 0.375, 0.625, 0.25, 0.625, 0.25, 0.625, 0.375, 0.625, 0.375, 0.625, 0.25, 0.625, 0.25, 0.625, 0.375, 0.625, 0.375, 0.625, 0.25, 0.625, 0.25, 0.625, 0.375, 0.625, 0.125, 0.625, 0.0, 0.625, 0.0, 0.625, 0.125, 0.625, 0.125, 0.625, 0.0, 0.625, 0.0, 0.625, 0.125, 0.625, 0.125, 0.625, 0.0, 0.625, 0.0, 0.625, 0.125, 0.625, 0.125, 0.625, 0.0, 0.625, 0.0, 0.625, 0.125, 0.625, 0.875, 0.625, 0.75, 0.625, 0.75, 0.625, 0.875, 0.625, 0.875, 0.625, 0.75, 0.625, 0.75, 0.625, 0.875, 0.625, 0.875, 0.625, 0.75, 0.625, 0.75, 0.625, 0.875, 0.625, 0.875, 0.625, 0.75, 0.625, 0.75, 0.625, 0.875, 0.625, 0.625, 0.625, 0.5, 0.625, 0.5, 0.625, 0.625, 0.625, 0.625, 0.625, 0.5, 0.625, 0.5, 0.625, 0.625, 0.625, 0.625, 0.625, 0.5, 0.625, 0.5, 0.625, 0.625, 0.625, 0.625, 0.625, 0.5, 0.625, 0.5, 0.625, 0.625, 0.625, 0.25, 0.625, 0.125, 0.625, 0.125, 0.625, 0.25, 0.625, 0.25, 0.625, 0.125, 0.625, 0.125, 0.625, 0.25, 0.625, 0.25, 0.625, 0.125, 0.625, 0.125, 0.625, 0.25, 0.625, 0.25, 0.625, 0.125, 0.625, 0.125, 0.625, 0.25, 0.625, 0.75, 0.625, 0.625, 0.625, 0.625, 0.625, 0.75, 0.625, 0.75, 0.625, 0.625, 0.625, 0.625, 0.625, 0.75, 0.625, 0.75, 0.625, 0.625, 0.625, 0.625, 0.625, 0.75, 0.625, 0.75, 0.625, 0.625, 0.625, 0.625, 0.625, 0.75, 0.625, 0.5, 0.625, 0.375, 0.625, 0.375, 0.625, 0.5, 0.625, 0.5, 0.625, 0.375, 0.625, 0.375, 0.625, 0.5, 0.625, 0.5, 0.625, 0.375, 0.625, 0.375, 0.625, 0.5, 0.625, 0.5, 0.625, 0.375, 0.625, 0.375, 0.625, 0.5, 0.625, 1.0, 0.625, 0.875, 0.625, 0.875, 0.625, 1.0, 0.625, 1.0, 0.625, 0.875, 0.625, 0.875, 0.625, 1.0, 0.625, 1.0, 0.625, 0.875, 0.625, 0.875, 0.625, 1.0, 0.625, 1.0, 0.625, 0.875, 0.625, 0.875, 0.625, 1.0, 0.625, 0.875, 0.625, 0.75, 0.625, 0.75, 0.625, 0.875, 0.625, 0.875, 0.625, 0.75, 0.625, 0.75, 0.625, 0.875, 0.625, 0.875, 0.625, 0.75, 0.625, 0.75, 0.625, 0.875, 0.625, 0.875, 0.625, 0.75, 0.625, 0.75, 0.625, 0.875, 0.625, 0.625, 0.625, 0.5, 0.625, 0.5, 0.625, 0.625, 0.625, 0.625, 0.625, 0.5, 0.625, 0.5, 0.625, 0.625, 0.625, 0.625, 0.625, 0.5, 0.625, 0.5, 0.625, 0.625, 0.625, 0.625, 0.625, 0.5, 0.625, 0.5, 0.625, 0.625, 0.625, 0.375, 0.625, 0.25, 0.625, 0.25, 0.625, 0.375, 0.625, 0.375, 0.625, 0.25, 0.625, 0.25, 0.625, 0.375, 0.625, 0.375, 0.625, 0.25, 0.625, 0.25, 0.625, 0.375, 0.625, 0.375, 0.625, 0.25, 0.625, 0.25, 0.625, 0.375, 0.625, 0.125, 0.625, 0.0, 0.625, 0.0, 0.625, 0.125, 0.625, 0.125, 0.625, 0.0, 0.625, 0.0, 0.625, 0.125, 0.625, 0.125, 0.625, 0.0, 0.625, 0.0, 0.625, 0.125, 0.625, 0.125, 0.625, 0.0, 0.625, 0.0, 0.625, 0.125, 0.625, 0.75, 0.625, 0.625, 0.625, 0.625, 0.625, 0.75, 0.625, 0.75, 0.625, 0.625, 0.625, 0.625, 0.625, 0.75, 0.625, 0.75, 0.625, 0.625, 0.625, 0.625, 0.625, 0.75, 0.625, 0.75, 0.625, 0.625, 0.625, 0.625, 0.625, 0.75, 0.625, 0.25, 0.625, 0.125, 0.625, 0.125, 0.625, 0.25, 0.625, 0.25, 0.625, 0.125, 0.625, 0.125, 0.625, 0.25, 0.625, 0.25, 0.625, 0.125, 0.625, 0.125, 0.625, 0.25, 0.625, 0.25, 0.625, 0.125, 0.625, 0.125, 0.625, 0.25, 0.625, 1.0, 0.625, 0.875, 0.625, 0.875, 0.625, 1.0, 0.625, 1.0, 0.625, 0.875, 0.625, 0.875, 0.625, 1.0, 0.625, 1.0, 0.625, 0.875, 0.625, 0.875, 0.625, 1.0, 0.625, 1.0, 0.625, 0.875, 0.625, 0.875, 0.625, 1.0, 0.625, 0.5, 0.625, 0.375, 0.625, 0.375, 0.625, 0.5, 0.625, 0.5, 0.625, 0.375, 0.625, 0.375, 0.625, 0.5, 0.625, 0.5, 0.625, 0.375, 0.625, 0.375, 0.625, 0.5, 0.625, 0.5, 0.625, 0.375, 0.625, 0.375, 0.625, 0.5, 0.625, 0.375, 0.625, 0.25, 0.625, 0.25, 0.625, 0.375, 0.625, 0.375, 0.625, 0.25, 0.625, 0.25, 0.625, 0.375, 0.625, 0.375, 0.625, 0.25, 0.625, 0.25, 0.625, 0.375, 0.625, 0.375, 0.625, 0.25, 0.625, 0.25, 0.625, 0.375, 0.625, 0.125, 0.625, 0.0, 0.625, 0.0, 0.625, 0.125, 0.625, 0.125, 0.625, 0.0, 0.625, 0.0, 0.625, 0.125, 0.625, 0.125, 0.625, 0.0, 0.625, 0.0, 0.625, 0.125, 0.625, 0.125, 0.625, 0.0, 0.625, 0.0, 0.625, 0.125, 0.625, 0.875, 0.625, 0.75, 0.625, 0.75, 0.625, 0.875, 0.625, 0.875, 0.625, 0.75, 0.625, 0.75, 0.625, 0.875, 0.625, 0.875, 0.625, 0.75, 0.625, 0.75, 0.625, 0.875, 0.625, 0.875, 0.625, 0.75, 0.625, 0.75, 0.625, 0.875, 0.625, 0.625, 0.625, 0.5, 0.625, 0.5, 0.625, 0.625, 0.625, 0.625, 0.625, 0.5, 0.625, 0.5, 0.625, 0.625, 0.625, 0.625, 0.625, 0.5, 0.625, 0.5, 0.625, 0.625, 0.625, 0.625, 0.625, 0.5, 0.625, 0.5, 0.625, 0.625, 0.625, 0.25, 0.625, 0.125, 0.625, 0.125, 0.625, 0.25, 0.625, 0.25, 0.625, 0.125, 0.625, 0.125, 0.625, 0.25, 0.625, 0.25, 0.625, 0.125, 0.625, 0.125, 0.625, 0.25, 0.625, 0.25, 0.625, 0.125, 0.625, 0.125, 0.625, 0.25, 0.625, 0.75, 0.625, 0.625, 0.625, 0.625, 0.625, 0.75, 0.625, 0.75, 0.625, 0.625, 0.625, 0.625, 0.625, 0.75, 0.625, 0.75, 0.625, 0.625, 0.625, 0.625, 0.625, 0.75, 0.625, 0.75, 0.625, 0.625, 0.625, 0.625, 0.625, 0.75, 0.625, 0.5, 0.625, 0.375, 0.625, 0.375, 0.625, 0.5, 0.625, 0.5, 0.625, 0.375, 0.625, 0.375, 0.625, 0.5, 0.625, 0.5, 0.625, 0.375, 0.625, 0.375, 0.625, 0.5, 0.625, 0.5, 0.625, 0.375, 0.625, 0.375, 0.625, 0.5, 0.625, 1.0, 0.625, 0.875, 0.625, 0.875, 0.625, 1.0, 0.625, 1.0, 0.625, 0.875, 0.625, 0.875, 0.625, 1.0, 0.625, 1.0, 0.625, 0.875, 0.625, 0.875, 0.625, 1.0, 0.625, 1.0, 0.625, 0.875, 0.625, 0.875, 0.625, 1.0, 0.625, 0.875, 0.625, 0.75, 0.625, 0.75, 0.625, 0.875, 0.625, 0.875, 0.625, 0.75, 0.625, 0.75, 0.625, 0.875, 0.625, 0.875, 0.625, 0.75, 0.625, 0.75, 0.625, 0.875, 0.625, 0.875, 0.625, 0.75, 0.625, 0.75, 0.625, 0.875, 0.625, 0.625, 0.625, 0.5, 0.625, 0.5, 0.625, 0.625, 0.625, 0.625, 0.625, 0.5, 0.625, 0.5, 0.625, 0.625, 0.625, 0.625, 0.625, 0.5, 0.625, 0.5, 0.625, 0.625, 0.625, 0.625, 0.625, 0.5, 0.625, 0.5, 0.625, 0.625, 0.625, 0.375, 0.625, 0.25, 0.625, 0.25, 0.625, 0.375, 0.625, 0.375, 0.625, 0.25, 0.625, 0.25, 0.625, 0.375, 0.625, 0.375, 0.625, 0.25, 0.625, 0.25, 0.625, 0.375, 0.625, 0.375, 0.625, 0.25, 0.625, 0.25, 0.625, 0.375, 0.625, 0.125, 0.625, 0.0, 0.625, 0.0, 0.625, 0.125, 0.625, 0.125, 0.625, 0.0, 0.625, 0.0, 0.625, 0.125, 0.625, 0.125, 0.625, 0.0, 0.625, 0.0, 0.625, 0.125, 0.625, 0.125, 0.625, 0.0, 0.625, 0.0, 0.625, 0.125, 0.625, 0.25, 0.625, 0.125, 0.625, 0.125, 0.625, 0.25, 0.625, 0.25, 0.625, 0.125, 0.625, 0.125, 0.625, 0.25, 0.625, 0.25, 0.625, 0.125, 0.625, 0.125, 0.625, 0.25, 0.625, 0.25, 0.625, 0.125, 0.625, 0.125, 0.625, 0.25, 0.625, 0.75, 0.625, 0.625, 0.625, 0.625, 0.625, 0.75, 0.625, 0.75, 0.625, 0.625, 0.625, 0.625, 0.625, 0.75, 0.625, 0.75, 0.625, 0.625, 0.625, 0.625, 0.625, 0.75, 0.625, 0.75, 0.625, 0.625, 0.625, 0.625, 0.625, 0.75, 0.625, 0.5, 0.625, 0.375, 0.625, 0.375, 0.625, 0.5, 0.625, 0.5, 0.625, 0.375, 0.625, 0.375, 0.625, 0.5, 0.625, 0.5, 0.625, 0.375, 0.625, 0.375, 0.625, 0.5, 0.625, 0.5, 0.625, 0.375, 0.625, 0.375, 0.625, 0.5, 0.625, 1.0, 0.625, 0.875, 0.625, 0.875, 0.625, 1.0, 0.625, 1.0, 0.625, 0.875, 0.625, 0.875, 0.625, 1.0, 0.625, 1.0, 0.625, 0.875, 0.625, 0.875, 0.625, 1.0, 0.625, 1.0, 0.625, 0.875, 0.625, 0.875, 0.625, 1.0, 0.625, 0.625, 0.625, 0.5, 0.625, 0.5, 0.625, 0.625, 0.625, 0.625, 0.625, 0.5, 0.625, 0.5, 0.625, 0.625, 0.625, 0.625, 0.625, 0.5, 0.625, 0.5, 0.625, 0.625, 0.625, 0.625, 0.625, 0.5, 0.625, 0.5, 0.625, 0.625, 0.625, 0.875, 0.625, 0.75, 0.625, 0.75, 0.625, 0.875, 0.625, 0.875, 0.625, 0.75, 0.625, 0.75, 0.625, 0.875, 0.625, 0.875, 0.625, 0.75, 0.625, 0.75, 0.625, 0.875, 0.625, 0.875, 0.625, 0.75, 0.625, 0.75, 0.625, 0.875, 0.625, 0.125, 0.625, 0.0, 0.625, 0.0, 0.625, 0.125, 0.625, 0.125, 0.625, 0.0, 0.625, 0.0, 0.625, 0.125, 0.625, 0.125, 0.625, 0.0, 0.625, 0.0, 0.625, 0.125, 0.625, 0.125, 0.625, 0.0, 0.625, 0.0, 0.625, 0.125, 0.625, 0.375, 0.625, 0.25, 0.625, 0.25, 0.625, 0.375, 0.625, 0.375, 0.625, 0.25, 0.625, 0.25, 0.625, 0.375, 0.625, 0.375, 0.625, 0.25, 0.625, 0.25, 0.625, 0.375, 0.625, 0.375, 0.625, 0.25, 0.625, 0.25, 0.625, 0.375, 0.625, 0.75, 0.625, 0.625, 0.625, 0.625, 0.625, 0.75, 0.625, 0.75, 0.625, 0.625, 0.625, 0.625, 0.625, 0.75, 0.625, 0.75, 0.625, 0.625, 0.625, 0.625, 0.625, 0.75, 0.625, 0.75, 0.625, 0.625, 0.625, 0.625, 0.625, 0.75, 0.625, 0.25, 0.625, 0.125, 0.625, 0.125, 0.625, 0.25, 0.625, 0.25, 0.625, 0.125, 0.625, 0.125, 0.625, 0.25, 0.625, 0.25, 0.625, 0.125, 0.625, 0.125, 0.625, 0.25, 0.625, 0.25, 0.625, 0.125, 0.625, 0.125, 0.625, 0.25, 0.625, 1.0, 0.625, 0.875, 0.625, 0.875, 0.625, 1.0, 0.625, 1.0, 0.625, 0.875, 0.625, 0.875, 0.625, 1.0, 0.625, 1.0, 0.625, 0.875, 0.625, 0.875, 0.625, 1.0, 0.625, 1.0, 0.625, 0.875, 0.625, 0.875, 0.625, 1.0, 0.625, 0.5, 0.625, 0.375, 0.625, 0.375, 0.625, 0.5, 0.625, 0.5, 0.625, 0.375, 0.625, 0.375, 0.625, 0.5, 0.625, 0.5, 0.625, 0.375, 0.625, 0.375, 0.625, 0.5, 0.625, 0.5, 0.625, 0.375, 0.625, 0.375, 0.625, 0.5, 0.625, 0.375, 0.625, 0.25, 0.625, 0.25, 0.625, 0.375, 0.625, 0.375, 0.625, 0.25, 0.625, 0.25, 0.625, 0.375, 0.625, 0.375, 0.625, 0.25, 0.625, 0.25, 0.625, 0.375, 0.625, 0.375, 0.625, 0.25, 0.625, 0.25, 0.625, 0.375, 0.625, 0.125, 0.625, 0.0, 0.625, 0.0, 0.625, 0.125, 0.625, 0.125, 0.625, 0.0, 0.625, 0.0, 0.625, 0.125, 0.625, 0.125, 0.625, 0.0, 0.625, 0.0, 0.625, 0.125, 0.625, 0.125, 0.625, 0.0, 0.625, 0.0, 0.625, 0.125, 0.625, 0.875, 0.625, 0.75, 0.625, 0.75, 0.625, 0.875, 0.625, 0.875, 0.625, 0.75, 0.625, 0.75, 0.625, 0.875, 0.625, 0.875, 0.625, 0.75, 0.625, 0.75, 0.625, 0.875, 0.625, 0.875, 0.625, 0.75, 0.625, 0.75, 0.625, 0.875, 0.625, 0.625, 0.625, 0.5, 0.625, 0.5, 0.625, 0.625, 0.625, 0.625, 0.625, 0.5, 0.625, 0.5, 0.625, 0.625, 0.625, 0.625, 0.625, 0.5, 0.625, 0.5, 0.625, 0.625, 0.625, 0.625, 0.625, 0.5, 0.625, 0.5, 0.625, 0.625, 0.625, 1.0, 0.625, 0.875, 0.625, 0.875, 0.625, 1.0, 0.625, 0.25, 0.625, 0.125, 0.625, 0.125, 0.625, 0.25, 0.625, 0.125, 0.625, 0.0, 0.625, 0.0, 0.625, 0.125, 0.625, 0.75, 0.625, 0.625, 0.625, 0.625, 0.625, 0.75, 0.625, 0.625, 0.625, 0.5, 0.625, 0.5, 0.625, 0.625, 0.625, 0.875, 0.625, 0.75, 0.625, 0.75, 0.625, 0.8635, 0.625, 0.875, 0.625, 0.5, 0.625, 0.375, 0.625, 0.375, 0.625, 0.5, 0.625, 0.375, 0.625, 0.25, 0.625, 0.25, 0.625, 0.375, 0.625, 0.875, 0.625, 0.75, 0.625, 0.75, 0.625, 0.875, 0.625, 0.5, 0.625, 0.4336, 0.625, 0.375, 0.625, 0.375, 0.625, 0.5, 0.625, 0.625, 0.625, 0.5, 0.625, 0.5, 0.625, 0.625, 0.625, 0.375, 0.625, 0.25, 0.625, 0.25, 0.625, 0.375, 0.625, 0.125, 0.625, 0.0, 0.625, 0.0, 0.625, 0.125, 0.625, 1.0, 0.625, 0.875, 0.625, 0.875, 0.625, 1.0, 0.625, 0.75, 0.625, 0.625, 0.625, 0.625, 0.625, 0.75, 0.625, 0.25, 0.625, 0.125, 0.625, 0.125, 0.625, 0.25])
me_cube_027.materials.append(mat_material_001)
me_cube_027.use_mirror_vertex_groups = False
me_cube_027.update()
me_cube_028 = bpy.data.meshes.new('Cube.028')
me_cube_028.from_pydata([(0.1201, -0.3591, 1.18), (0.09406, -0.3591, 1.172), (0.0701, -0.3591, 1.158), (0.04918, -0.3591, 1.139), (0.03211, -0.3591, 1.115), (0.01953, -0.3591, 1.087), (0.01193, -0.3591, 1.056), (0.009613, -0.3591, 1.024), (0.2857, -0.3591, 1.039), (0.2774, -0.3591, 1.071), (0.2642, -0.3591, 1.101), (0.2465, -0.3591, 1.127), (0.2252, -0.3591, 1.149), (0.2009, -0.3591, 1.166), (0.1746, -0.3591, 1.177), (0.1473, -0.3591, 1.182)], [(1, 0), (2, 1), (3, 2), (4, 3), (5, 4), (6, 5), (7, 6), (9, 8), (10, 9), (11, 10), (12, 11), (13, 12), (14, 13), (15, 14), (0, 15)], [])
_uv = me_cube_028.uv_layers.new(name='UVMap')
_uv.uv.foreach_set('vector', [])
me_cube_028.materials.append(mat_material_001)
me_cube_028.use_mirror_vertex_groups = False
me_cube_028.update()

# ---- objects
ob_circle = bpy.data.objects.new('Circle', me_circle)
ob_cube_022 = bpy.data.objects.new('Cube.022', me_cube_027)
ob_cube_023 = bpy.data.objects.new('Cube.023', me_cube_028)

# ---- transforms, parenting, visibility, modifiers, constraints
ob_circle.location = (0.0, 0.0, 90.0)
_m = ob_circle.modifiers.new('Skin', 'SKIN')
_m.use_smooth_shade = True
_m.use_x_symmetry = False
ob_cube_022.location = (-0.001227, 0.0, 0.0)
ob_cube_022.lock_rotations_4d = False
ob_cube_022.empty_display_type = 'ARROWS'
ob_cube_022.lineart.crease_threshold = 0.0
_m = ob_cube_022.modifiers.new('Skin', 'SKIN')
ob_cube_023.location = (-0.002813, 0.003977, 0.0)
ob_cube_023.lock_rotations_4d = False
ob_cube_023.empty_display_type = 'ARROWS'
ob_cube_023.lineart.crease_threshold = 0.0
_m = ob_cube_023.modifiers.new('Skin', 'SKIN')

# ---- collection membership
col_hanger.objects.link(ob_circle)
col_hanger.objects.link(ob_cube_022)
col_hanger.objects.link(ob_cube_023)

# ---- scene / render settings (as saved in the file)
scene.frame_start = 1; scene.frame_end = 250; scene.frame_set(1)
scene.render.engine = 'BLENDER_EEVEE_NEXT'
bpy.context.view_layer.update()

# ---- added for rendering (the .blend has no active camera and no usable light): camera, sun
cam_auto = bpy.data.cameras.new('AutoCamera')
cam_auto.lens = 50.0
cam_auto.sensor_width = 36.0
cam_auto.clip_end = 1000.0
ob_auto_camera = bpy.data.objects.new('AutoCamera', cam_auto)
scene.collection.objects.link(ob_auto_camera)
ob_auto_camera.location = (2.80426, -3.71856, 2.81786)
ob_auto_camera.rotation_euler = (1.09748, -7.21219e-08, 0.694738)
scene.camera = ob_auto_camera
light_auto_sun = bpy.data.lights.new('AutoSun', 'SUN')
light_auto_sun.energy = 3.0
light_auto_sun.angle = 0.0523599
ob_auto_sun = bpy.data.objects.new('AutoSun', light_auto_sun)
scene.collection.objects.link(ob_auto_sun)
ob_auto_sun.rotation_euler = (0.872665, 0.174533, 0.523599)
bpy.context.view_layer.update()

